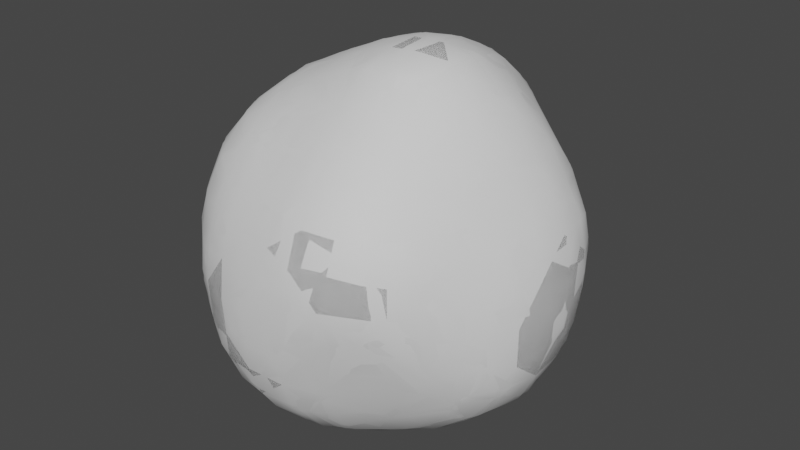 # Source: Cloud_spheroid.blend  (saved by Blender 3.2.14; exported with 4.5.12 LTS)
import bpy
from mathutils import Matrix  # noqa: F401  (used for matrix-valued properties, if any)

bpy.ops.wm.read_factory_settings(use_empty=True)
scene = bpy.context.scene
scene.name = 'Scene'

# ---- collections
col_lods = bpy.data.collections.new('LODS'); scene.collection.children.link(col_lods)

# ---- world
world_world = bpy.data.worlds.new('World'); scene.world = world_world
world_world.use_nodes = True; world_world.node_tree.nodes.clear()
_N = world_world.node_tree.nodes; _L = world_world.node_tree.links
n0 = _N.new('ShaderNodeOutputWorld'); n0.name = 'World Output'; n0.location = (300, 300)
n1 = _N.new('ShaderNodeBackground'); n1.name = 'Background'; n1.location = (10, 300)
n1.inputs[0].default_value = (0.05088, 0.05088, 0.05088, 1.0)
_L.new(n1.outputs[0], n0.inputs[0])
n0.is_active_output = True
world_world.color = (0.05088, 0.05088, 0.05088)
world_world.use_sun_shadow = False
world_world.sun_shadow_jitter_overblur = 0.0

# ---- meshes
me_mesh = bpy.data.meshes.new('Mesh')
me_mesh.from_pydata([(1.039, 0.6107, 2.439), (1.351, 0.5516, 2.263), (1.361, 0.2, 2.367), (1.095, 0.1816, 2.583), (0.9463, 0.3698, 2.612), (0.9544, 0.9542, 2.282), (1.084, 0.9705, 2.173), (1.37, 0.6731, 2.166), (1.408, 0.9503, 1.904), (0.9872, 1.365, 1.91), (1.109, 1.408, 1.727), (1.343, 1.17, 1.746), (0.9239, 1.097, 2.195), (1.471, 1.261, 1.466), (1.31, 1.399, 1.474), (1.064, 1.641, 1.449), (0.9665, 1.546, 1.727), (1.028, 1.777, 1.202), (1.106, 1.768, 0.92), (1.344, 1.562, 1.018), (1.409, 1.42, 1.286), (1.382, 1.582, 0.6667), (1.131, 1.761, 0.56), (1.409, 1.571, 0.2286), (1.099, 1.768, 0.2), (1.324, 1.588, -0.2292), (1.05, 1.779, -0.1267), (0.9939, 1.789, -0.3334), (1.026, 1.708, -0.6051), (1.33, 1.504, -0.6194), (0.9746, 1.564, -1.001), (1.251, 1.368, -1.032), (1.44, 1.343, -0.8116), (1.048, 1.332, -1.242), (0.5486, 1.499, -1.334), (0.7403, 1.369, -1.376), (0.5992, 1.741, -1.055), (0.9511, 1.179, -1.42), (0.6924, 1.791, -0.8973), (0.8586, 1.814, -0.6077), (0.5158, 1.827, -0.9752), (0.1993, 1.906, -0.9613), (0.6193, 1.922, -0.6038), (0.1714, 2.07, -0.58), (-0.2286, 1.951, -0.9333), (-0.2, 2.109, -0.615), (-0.1766, 2.179, -0.3456), (0.1831, 2.157, -0.2302), (0.01539, 2.199, -0.1877), (0.2229, 2.18, -0.005161), (-0.1766, 2.219, -0.1244), (-0.4713, 2.19, -0.2359), (-0.5695, 2.195, -0.03404), (-0.2286, 2.265, 0.24), (-0.5589, 2.229, 0.2201), (-0.2, 2.307, 0.6667), (-0.5645, 2.246, 0.5714), (-0.2, 2.323, 1.0), (-0.5235, 2.258, 1.029), (0.1605, 2.271, 0.5333), (0.1712, 2.29, 1.0), (0.1744, 2.262, 1.376), (-0.2, 2.277, 1.358), (0.4897, 2.189, 1.0), (0.3898, 2.178, 1.384), (0.1829, 2.178, 1.594), (0.6867, 2.064, 1.053), (0.6085, 2.044, 1.4), (0.1289, 2.233, 0.1818), (0.3083, 2.198, 0.2618), (0.4178, 2.199, 0.6), (0.5947, 2.068, 0.2442), (0.6453, 2.086, 0.6667), (-0.758, 2.172, 0.56), (-0.712, 2.177, 0.2134), (-0.6045, 2.052, -0.5978), (-0.6378, 2.155, -0.2299), (-0.1938, 1.733, -1.202), (0.266, 1.757, -1.16), (-0.15, 1.518, -1.394), (0.16, 1.568, -1.363), (-0.1876, 1.366, -1.475), (0.2, 1.344, -1.499), (0.5601, 1.355, -1.456), (-0.625, 1.426, -1.309), (-0.436, 1.374, -1.409), (-0.5823, 1.752, -1.103), (-0.932, 1.454, -1.141), (-0.7937, 1.785, -0.9738), (-0.9981, 1.624, -0.9997), (-1.011, 1.763, -0.8152), (-0.5734, 1.894, -0.961), (0.921, 1.846, -0.2067), (0.9384, 1.864, 0.1333), (0.5714, 2.026, -0.1844), (0.9567, 1.876, 0.5714), (1.553, 1.415, 0.9543), (0.7275, 1.768, 1.745), (0.8722, 1.82, 1.42), (0.6684, 1.37, 2.166), (1.463, 0.5213, 2.179), (0.7462, 0.5898, 2.597), (1.522, 1.006, 1.733), (1.729, 0.7266, 1.774), (1.719, 0.5516, 1.894), (1.765, 0.16, 1.964), (1.587, 0.24, 2.153), (1.762, -0.1867, 1.927), (1.55, -0.1714, 2.186), (1.323, -0.2525, 2.394), (1.377, -0.5218, 2.254), (1.514, -0.5216, 2.109), (1.347, -0.695, 2.183), (1.384, -0.9878, 1.963), (1.653, -0.6549, 1.874), (1.573, -0.9863, 1.765), (1.132, -1.009, 2.157), (0.9974, -1.338, 1.959), (0.9305, -1.098, 2.196), (1.36, -1.238, 1.818), (1.204, -1.44, 1.778), (1.01, -0.9295, 2.277), (1.406, -1.408, 1.623), (0.9826, -1.743, 1.587), (0.9811, -1.559, 1.788), (1.411, -1.648, 1.417), (1.257, -1.763, 1.43), (1.027, -1.914, 1.363), (1.029, -2.041, 1.019), (1.389, -1.778, 1.232), (1.367, -1.914, 0.9829), (0.9333, -2.103, 0.6), (1.343, -1.927, 0.6), (1.029, -1.981, 0.1997), (1.35, -1.844, 0.2496), (1.006, -1.861, -0.1275), (1.379, -1.758, 0.1095), (1.131, -1.78, -0.1593), (0.9871, -1.775, -0.3355), (1.4, -1.591, -0.2211), (1.322, -1.491, -0.5291), (1.011, -1.628, -0.6213), (0.7658, -1.79, -0.5794), (1.457, -1.78, 0.2796), (1.571, -1.751, 0.56), (1.735, -1.526, 0.2697), (1.756, -1.54, 0.6395), (0.6, -2.118, 0.9333), (0.6, -1.954, 1.355), (1.623, -1.395, 1.354), (0.56, -1.774, 1.614), (0.6667, -1.605, 1.795), (0.56, -1.417, 1.978), (0.6, -1.213, 2.156), (0.2, -1.375, 1.962), (0.2054, -1.143, 2.171), (1.844, 0.6013, 1.725), (1.773, 0.9441, 1.508), (1.875, 0.9875, 1.324), (2.048, 0.6, 1.412), (2.12, 0.2, 1.441), (1.92, 0.2, 1.741), (2.046, -0.19, 1.479), (1.886, -0.1801, 1.762), (1.815, -0.6201, 1.66), (1.794, -0.4204, 1.801), (1.996, -0.621, 1.335), (1.755, -1.002, 1.484), (1.855, -0.9541, 1.353), (1.994, -0.9715, 1.019), (2.136, -0.642, 1.043), (1.802, -1.322, 1.079), (1.803, -1.096, 1.323), (1.823, -1.379, 0.9117), (2.069, -1.072, 0.5711), (1.876, -1.377, 0.5595), (1.906, -1.326, 0.258), (2.095, -1.075, 0.178), (1.792, -1.388, -0.0103), (2.063, -1.054, -0.1872), (1.831, -1.287, -0.2275), (1.775, -1.187, -0.5343), (2.021, -0.9522, -0.5695), (1.792, -0.9884, -0.8419), (1.481, -1.397, -0.522), (1.68, -1.39, -0.262), (1.714, -1.48, 1.066), (1.854, 1.262, 0.16), (2.104, 1.048, 0.2667), (2.118, 1.036, 0.6), (1.856, 1.257, 0.5714), (1.811, 1.242, -0.2), (2.05, 1.034, -0.1333), (1.738, 1.194, -0.569), (1.971, 0.962, -0.5312), (2.189, 0.6662, -0.5202), (2.199, 0.8223, -0.2), (1.812, 0.9707, -0.8169), (1.764, 0.8444, -1.029), (1.956, 0.5606, -0.9846), (2.146, 0.6002, -0.6662), (1.725, 0.6038, -1.214), (1.833, 0.24, -1.239), (2.061, 0.1333, -1.035), (1.844, -0.1714, -1.248), (2.087, -0.2, -1.03), (1.73, -0.6268, -1.206), (1.992, -0.5629, -1.005), (2.164, -0.6113, -0.7576), (2.188, -0.2, -0.9025), (2.293, -0.5699, -0.5717), (2.361, -0.2, -0.5737), (2.36, -0.5727, -0.2667), (2.477, -0.2, -0.1333), (2.37, -0.5824, 0.2), (2.498, -0.16, 0.24), (2.318, -0.582, 0.5931), (2.405, -0.246, 0.6466), (2.213, -0.616, 0.8725), (2.21, -0.468, 1.013), (2.308, -0.192, 0.9769), (2.197, -0.1947, 1.202), (2.194, 0.2, 1.302), (2.346, 0.2, 0.9729), (2.204, 0.5855, 1.171), (2.299, 0.5783, 0.9776), (2.472, 0.2, 0.5333), (2.508, 0.16, 0.16), (2.36, 0.611, 0.6286), (2.402, 0.5578, 0.1714), (2.458, 0.2, -0.2), (2.333, 0.5544, -0.2667), (2.223, 0.8976, 0.2), (2.202, 0.9329, 0.6), (2.201, -0.9219, 0.2), (2.203, -0.8239, 0.5954), (2.208, -0.8655, -0.2), (2.332, 0.2667, -0.5564), (2.201, 0.2, -0.8318), (2.24, 0.5503, -0.5503), (2.207, -0.7507, -0.5374), (1.658, -0.24, -1.388), (1.526, -0.5349, -1.404), (1.399, -0.994, -1.195), (1.652, -0.9661, -1.027), (1.811, -0.8405, -1.007), (1.423, -0.7543, -1.368), (1.32, -0.6457, -1.479), (1.159, -0.9865, -1.367), (1.01, -1.337, -1.112), (1.125, -1.377, -0.9587), (1.393, -1.19, -0.9787), (0.9098, -1.142, -1.396), (1.379, -1.364, -0.7013), (0.9709, -1.494, -0.9195), (0.6093, -1.453, -1.283), (0.6578, -1.625, -1.019), (0.6439, -1.297, -1.429), (0.5982, -0.9979, -1.632), (1.012, -0.9289, -1.494), (0.9915, -0.5714, -1.659), (0.6622, -0.5678, -1.784), (0.5213, -0.6751, -1.793), (0.2, -1.035, -1.722), (0.2, -0.8561, -1.786), (0.2, -0.5534, -1.847), (0.5516, -0.5517, -1.819), (0.5589, -0.2, -1.854), (0.1675, -0.16, -1.871), (0.8572, -0.2, -1.788), (0.7976, 0.1519, -1.809), (0.5827, 0.1899, -1.848), (0.5885, 0.4232, -1.806), (0.5714, 0.6201, -1.758), (0.9522, 0.2228, -1.75), (1.039, 0.6377, -1.625), (0.16, 0.5962, -1.771), (0.2062, 0.4744, -1.802), (-0.1726, -0.5358, -1.82), (-0.1314, -0.2178, -1.826), (0.2729, 0.1901, -1.855), (-0.06251, 0.1458, -1.814), (-0.2376, -0.0265, -1.784), (-0.1946, 0.2392, -1.756), (-0.5825, -0.1896, -1.636), (-0.2731, -0.2613, -1.788), (-0.5873, 0.2667, -1.587), (-0.2, 0.6, -1.691), (-0.5719, 0.6667, -1.543), (-0.8549, 0.6, -1.414), (-0.9149, 0.1831, -1.426), (-0.3415, -0.5798, -1.761), (-0.1729, -0.7693, -1.786), (-0.582, -0.9778, -1.58), (-0.1333, -1.037, -1.707), (-0.6093, -0.6, -1.642), (-0.5549, -1.354, -1.453), (-0.2286, -1.37, -1.522), (-0.5239, -1.475, -1.383), (-0.24, -1.594, -1.359), (-0.6799, -1.369, -1.369), (0.1959, -1.313, -1.56), (-0.9193, -0.557, -1.466), (-0.9974, -0.8321, -1.383), (-0.887, -1.06, -1.389), (-1.041, -1.025, -1.295), (-0.9901, -1.367, -1.141), (-0.9589, -0.1837, -1.435), (-1.058, -0.2637, -1.383), (-1.123, -0.5831, -1.332), (-1.388, -0.64, -1.139), (-1.36, -0.1909, -1.196), (-1.698, -0.2, -0.9913), (-1.582, -0.56, -1.019), (-1.764, -0.5976, -0.8523), (-1.866, -0.2, -0.8526), (-1.652, 0.2, -1.006), (-1.823, 0.2, -0.8737), (-1.577, 0.6, -0.9738), (-1.78, 0.5911, -0.793), (-1.372, 0.2667, -1.167), (-1.35, 0.6667, -1.128), (-1.341, 1.003, -1.047), (-1.451, 0.9691, -0.9573), (-1.675, 0.9924, -0.6737), (-1.812, 0.8467, -0.61), (-1.778, 1.032, -0.4549), (-1.536, 1.332, -0.5634), (-1.597, 1.387, -0.1926), (-1.809, 1.137, -0.1481), (-1.943, 0.9125, -0.2059), (-2.121, 0.5889, -0.2444), (-1.951, 0.5933, -0.5661), (-1.375, 1.384, -0.7661), (-1.376, 1.115, -0.9707), (-1.405, 1.524, -0.5352), (-1.184, 1.363, -1.003), (-0.9922, 1.017, -1.263), (-2.066, 0.1333, -0.636), (-1.782, -0.9055, -0.6618), (-1.666, -1.068, -0.6728), (-1.513, -0.9151, -0.9448), (-1.357, -1.392, -0.7428), (-1.38, -1.12, -0.9558), (-1.538, -1.355, -0.5195), (-1.832, -0.9863, -0.5013), (-1.797, -1.213, -0.1976), (-1.631, -1.427, -0.1333), (-1.797, -1.31, 0.2), (-1.665, -1.451, 0.24), (-1.816, -1.262, 0.6), (-1.688, -1.41, 0.56), (-1.816, -1.16, 0.9472), (-1.602, -1.379, 0.9557), (-1.77, -1.032, 1.244), (-1.64, -1.062, 1.412), (-1.43, -1.27, 1.431), (-1.401, -1.389, 1.271), (-1.434, -1.033, 1.644), (-1.756, -0.6132, 1.602), (-1.599, -0.5257, 1.813), (-1.452, -0.8344, 1.789), (-1.766, -0.858, 1.44), (-1.255, -1.009, 1.805), (-1.323, -0.6401, 1.964), (-1.034, -0.6317, 2.115), (-0.9843, -0.9136, 1.987), (-0.951, -1.173, 1.823), (-0.5808, -1.049, 2.029), (-0.6531, -1.303, 1.801), (-0.9892, -1.36, 1.622), (-0.5731, -1.458, 1.665), (-0.3512, -1.367, 1.815), (-1.339, -1.581, 0.9827), (-1.278, -1.37, 1.446), (-0.9931, -1.569, 1.359), (-1.026, -1.711, 1.068), (-1.402, -1.626, -0.2), (-1.447, -1.646, 0.16), (-1.27, -1.783, 0.2), (-1.203, -1.787, -0.2), (-1.407, -1.639, 0.5949), (-1.166, -1.813, 0.5519), (-0.992, -1.935, 0.2286), (-0.9748, -1.897, 0.5899), (-2.01, -0.9335, -0.166), (-1.996, -1.052, 0.2), (-1.291, -0.9599, -1.115), (-1.328, -1.56, -0.5488), (-1.087, -1.787, -0.5283), (-0.9848, -1.762, -0.7228), (-1.026, -1.565, -0.953), (-1.175, -1.376, -0.9808), (-0.9564, -1.87, -0.5603), (-0.9336, -1.949, -0.2286), (-0.5333, -2.096, -0.2), (-0.6286, -1.994, -0.6059), (-0.6, -2.072, 0.2), (-0.6106, -1.863, -0.9348), (-0.7729, -1.742, -0.9893), (-0.559, -1.725, -1.128), (-1.99, -0.5694, -0.6066), (-1.039, -0.03845, -1.378), (0.4756, -1.411, -1.407), (1.652, 0.1714, -1.395), (1.622, 1.054, -0.9913), (1.687, 1.391, 0.2), (1.614, 1.396, -0.2), (1.642, 1.41, 0.6), (1.15, -0.143, 2.561), (0.952, -0.1192, 2.668), (0.963, 0.1725, 2.659), (1.043, -0.6177, 2.445), (0.5359, 0.5298, 2.659), (0.5359, 0.7082, 2.595), (0.1782, 0.5495, 2.644), (0.1782, 0.7882, 2.579), (0.2, 1.024, 2.501), (0.6081, 0.9961, 2.426), (-0.1905, 0.6394, 2.561), (-0.1714, 0.9851, 2.476), (-0.05261, 0.5993, 2.604), (-0.5714, 0.586, 2.441), (-0.6331, 1.024, 2.34), (-0.9344, 0.6384, 2.288), (-1.038, 0.9063, 2.185), (-0.9299, 1.078, 2.201), (-1.049, 1.048, 2.141), (-1.365, 0.6274, 2.036), (-1.308, 1.013, 1.96), (-1.131, 0.5584, 2.201), (-1.463, 0.2, 2.02), (-1.219, 0.2, 2.174), (-0.9543, 0.2, 2.298), (-1.377, -0.2181, 2.052), (-1.126, -0.1453, 2.202), (-1.64, 0.5333, 1.827), (-1.552, 0.9212, 1.756), (-0.7483, 1.336, 2.208), (-0.5673, 1.37, 2.275), (-0.5782, 1.542, 2.194), (0.2027, 0.2, 2.707), (0.6349, 0.1862, 2.725), (0.2604, -0.2282, 2.709), (0.64, -0.223, 2.732), (0.584, -0.5244, 2.646), (0.2732, -0.6048, 2.59), (0.1246, -0.5171, 2.598), (0.1516, -0.6493, 2.542), (-0.1951, -0.6079, 2.422), (-0.2459, -0.2381, 2.551), (-0.09789, -0.1928, 2.609), (0.5409, -0.7118, 2.55), (0.7777, -0.6293, 2.572), (0.9654, -0.4006, 2.598), (-0.1335, 0.1916, 2.624), (-0.2668, -0.05225, 2.573), (-0.2671, 0.1874, 2.584), (-0.5919, -0.219, 2.404), (-0.5362, 0.1916, 2.476), (-0.9603, -0.2253, 2.26), (-0.5838, -0.5738, 2.305), (-0.8495, -0.5746, 2.205), (-1.067, -0.4266, 2.17), (-0.5892, -0.7931, 2.196), (-0.2735, -0.9261, 2.209), (-0.2242, 0.416, 2.582), (0.5543, 1.74, 1.934), (0.5218, 1.947, 1.723), (-0.999, 1.369, 2.029), (-1.206, 1.449, 1.792), (-0.9767, 1.676, 1.839), (-1.684, -0.1333, 1.837), (-1.704, 0.2, 1.83), (-1.82, -0.2, 1.68), (-1.801, 0.2, 1.724), (-2.029, -0.2286, 1.362), (-1.991, 0.2, 1.45), (-1.975, 0.5765, 1.329), (-1.798, 0.5933, 1.615), (-2.156, 0.1793, 1.14), (-2.186, 0.3756, 0.9807), (-2.068, 0.6551, 1.039), (-2.167, 0.6131, 0.735), (-2.23, 0.1351, 0.9734), (-2.289, 0.2345, 0.6312), (-2.228, 0.5541, 0.5623), (-2.328, 0.1714, 0.1864), (-2.239, 0.5402, 0.2842), (-2.182, 0.5961, 0.005121), (-2.277, 0.2289, -0.1644), (-2.206, 0.4443, -0.2055), (-2.157, 0.708, 0.261), (-2.291, -0.2, -0.1616), (-2.344, -0.2, 0.2), (-2.183, -0.2, -0.478), (-2.188, 0.2206, -0.4065), (-2.152, -0.601, -0.2878), (-2.227, -0.5517, -0.1527), (-2.185, -0.662, -0.1221), (-2.09, -0.2, -0.6317), (-2.264, -0.5411, 0.2), (-2.308, -0.2286, 0.5548), (-2.245, -0.5616, 0.5709), (-2.162, -0.7841, 0.2), (-2.195, -0.7012, 0.5367), (-2.181, -0.5897, 0.7834), (-2.108, -0.5452, 1.053), (-1.958, -0.9149, 1.003), (-2.033, -0.9662, 0.6119), (-2.195, -0.3714, 0.9788), (-2.181, 0.6613, 0.5299), (-2.237, -0.1786, 0.9192), (-2.186, -0.1786, 1.071), (-1.927, -0.6563, 1.339), (0.2056, -0.8989, 2.365), (-0.1008, -1.008, 2.197), (-0.2466, -1.077, 2.102), (-0.1388, -1.313, 1.93), (-0.1331, -1.472, 1.779), (0.2286, -1.578, 1.763), (-0.2016, -1.691, 1.5), (0.2088, -1.798, 1.506), (-0.02745, -1.832, 1.367), (0.2131, -1.894, 1.364), (-0.2246, -1.826, 1.297), (0.1566, -2.024, 1.048), (-0.2667, -1.969, 0.9796), (2.058, 0.9722, 0.9888), (2.219, 0.7901, 0.9421), (1.769, 1.232, 1.024), (1.724, 1.118, 1.359), (1.511, 1.396, -0.5394), (-0.7516, 2.164, 0.9714), (-0.5521, 2.224, 1.354), (-0.6597, 2.181, 1.323), (-0.6012, 2.15, 1.486), (-0.2, 2.182, 1.67), (-0.2, 2.052, 1.87), (-0.5929, 2.014, 1.773), (-0.5947, 1.788, 2.016), (-0.2, 1.838, 2.107), (-0.2, 1.713, 2.192), (0.2, 2.049, 1.807), (0.1333, 1.84, 2.061), (-0.8574, 1.819, 1.818), (-0.16, -1.768, -1.189), (0.2093, -1.74, -1.153), (0.1293, -1.562, -1.381), (1.563, -1.74, 0.9327), (0.6372, -0.9534, 2.36), (0.6132, -1.881, -0.5435), (0.6286, -1.996, -0.2051), (-1.054, 0.5333, -1.316), (-0.7564, 0.9514, -1.412), (-0.16, -2.143, -0.16), (-0.2, -2.082, -0.5333), (0.2, -2.112, -0.2), (0.2286, -1.996, -0.6117), (-0.2, -1.921, -0.9475), (0.2178, -1.871, -0.9477), (0.5944, -1.784, -0.7822), (0.4091, -1.755, -1.025), (1.366, 0.5755, -1.5), (1.532, 0.5404, -1.403), (1.397, 0.7687, -1.402), (1.343, 0.2286, -1.577), (1.391, -0.2286, -1.549), (1.067, -0.16, -1.717), (0.9265, 1.899, 0.944), (0.9788, 0.9747, -1.525), (0.63, 1.037, -1.595), (-0.2215, 1.029, -1.58), (-0.5676, 1.031, -1.479), (0.2, 0.9333, -1.674), (1.424, 1.021, -1.218), (1.418, 1.244, -1.01), (1.182, 1.0, -1.41), (-0.9535, 2.009, -0.1911), (-0.9942, 2.02, 0.2667), (-1.228, 1.831, 0.16), (-1.252, 1.792, -0.16), (-0.9707, 1.93, -0.5796), (-1.187, 1.765, -0.5421), (-1.383, 1.641, -0.24), (-0.6223, -1.792, 1.18), (-0.6, -1.649, 1.424), (-0.2, -2.143, 0.2), (-0.6445, -1.985, 0.6449), (-0.2, -2.093, 0.6), (0.2, -2.144, 0.6), (0.2, -2.159, 0.2), (0.56, -2.158, 0.56), (0.6, -2.117, 0.2), (-1.378, 1.631, 1.04), (-1.403, 1.52, 1.339), (-1.539, 1.332, 1.368), (-1.588, 1.383, 0.9933), (-1.375, 1.421, 1.571), (-1.411, 1.639, 0.6667), (-1.617, 1.412, 0.5333), (-1.417, 1.639, 0.2), (-1.624, 1.41, 0.2), (-1.771, 1.237, 0.2), (-1.797, 1.195, 0.6), (-1.989, 0.9435, 0.607), (-1.965, 0.9868, 0.1864), (-1.805, 1.124, 0.9493), (-1.244, 1.816, 0.5333), (-1.221, 1.812, 0.9333), (-0.9951, 2.022, 0.6667), (-1.01, 1.986, 1.04), (-0.9233, 1.99, 1.36), (-1.178, 1.764, 1.348), (-0.6476, 1.237, -1.393), (-1.036, -1.794, 0.8451), (-0.8363, -1.829, 0.9713), (-0.5891, -1.899, 0.9743), (0.5204, 1.469, 2.183), (0.2, 1.635, 2.192), (0.5504, 1.35, 2.252), (-0.2286, 1.399, 2.332), (0.2286, 1.334, 2.352), (-0.9948, 1.793, 1.659), (-1.392, 1.189, 1.778), (-1.661, 1.075, 1.473), (-1.937, 0.9327, 0.9591), (-1.076, 0.1763, -1.338), (-1.781, 0.8799, 1.453), (-1.8, 1.003, 1.246)], [], [(2, 0, 3), (4, 3, 0), (6, 0, 7), (1, 7, 0), (6, 7, 8), (11, 9, 8), (6, 9, 12), (14, 11, 13), (10, 15, 16), (19, 17, 20), (15, 20, 17), (18, 21, 22), (22, 23, 24), (24, 25, 26), (25, 28, 27), (26, 25, 27), (32, 30, 29), (28, 29, 30), (30, 31, 33), (30, 35, 34), (36, 30, 34), (37, 35, 33), (30, 38, 28), (39, 28, 38), (36, 40, 38), (42, 40, 41), (43, 42, 41), (43, 44, 45), (43, 46, 47), (48, 47, 46), (47, 48, 49), (50, 48, 46), (51, 50, 46), (50, 52, 53), (54, 53, 52), (56, 53, 54), (58, 55, 56), (60, 55, 57), (62, 60, 57), (64, 60, 61), (64, 61, 65), (63, 67, 66), (59, 53, 55), (59, 69, 68), (68, 69, 49), (70, 71, 69), (74, 56, 54), (74, 54, 52), (46, 75, 51), (76, 51, 75), (41, 77, 44), (80, 77, 78), (79, 82, 81), (34, 82, 80), (77, 85, 84), (86, 77, 84), (86, 87, 88), (89, 88, 87), (88, 89, 90), (88, 91, 86), (93, 26, 92), (93, 94, 71), (95, 24, 93), (96, 19, 20), (98, 16, 15), (10, 16, 9), (99, 12, 9), (100, 7, 1), (101, 4, 0), (103, 8, 104), (7, 104, 8), (104, 106, 105), (105, 108, 107), (108, 2, 109), (108, 110, 111), (112, 111, 110), (114, 112, 113), (115, 114, 113), (112, 116, 113), (116, 117, 113), (119, 117, 120), (118, 116, 121), (119, 120, 122), (120, 123, 122), (126, 122, 123), (127, 126, 123), (129, 127, 128), (130, 129, 128), (132, 128, 131), (132, 133, 134), (136, 133, 135), (137, 136, 135), (137, 135, 138), (139, 138, 140), (141, 140, 138), (142, 141, 138), (143, 134, 136), (143, 132, 134), (144, 145, 146), (128, 148, 147), (125, 149, 122), (123, 151, 150), (124, 120, 117), (117, 153, 152), (153, 154, 152), (156, 103, 104), (159, 157, 156), (103, 156, 157), (159, 161, 160), (161, 162, 160), (162, 165, 164), (166, 162, 164), (165, 163, 107), (166, 167, 168), (166, 169, 170), (169, 172, 171), (169, 173, 174), (175, 174, 173), (174, 176, 177), (177, 178, 179), (180, 179, 178), (179, 181, 182), (182, 181, 183), (185, 181, 180), (176, 145, 178), (185, 180, 178), (146, 175, 173), (171, 186, 173), (149, 171, 172), (172, 168, 167), (165, 114, 164), (190, 188, 187), (187, 192, 191), (191, 194, 193), (194, 196, 195), (199, 197, 200), (194, 200, 197), (198, 199, 201), (199, 202, 201), (203, 204, 202), (204, 207, 206), (207, 209, 208), (211, 208, 209), (211, 212, 210), (213, 214, 212), (217, 214, 215), (217, 219, 218), (216, 217, 218), (219, 220, 221), (223, 221, 220), (223, 224, 222), (219, 170, 218), (226, 215, 227), (229, 226, 227), (229, 230, 231), (228, 232, 233), (214, 235, 234), (214, 236, 212), (238, 211, 209), (200, 237, 238), (210, 240, 208), (241, 206, 242), (206, 244, 243), (246, 206, 243), (244, 245, 183), (242, 246, 247), (248, 246, 243), (251, 249, 243), (248, 249, 252), (250, 251, 253), (250, 254, 249), (249, 256, 255), (252, 255, 257), (252, 258, 259), (260, 258, 261), (262, 261, 258), (264, 258, 263), (262, 265, 266), (267, 265, 268), (267, 261, 266), (270, 267, 271), (272, 270, 271), (274, 272, 273), (275, 274, 273), (273, 277, 276), (279, 265, 278), (281, 268, 279), (282, 281, 279), (281, 282, 283), (282, 284, 283), (286, 283, 284), (287, 286, 288), (289, 286, 290), (281, 277, 280), (285, 278, 291), (292, 291, 278), (292, 293, 291), (295, 291, 293), (293, 297, 296), (297, 298, 296), (298, 300, 296), (294, 301, 297), (293, 303, 302), (295, 293, 302), (303, 304, 305), (304, 306, 305), (284, 302, 307), (308, 302, 309), (311, 309, 310), (313, 311, 310), (312, 314, 315), (317, 312, 315), (319, 316, 317), (318, 320, 316), (323, 321, 318), (324, 318, 319), (325, 324, 319), (324, 325, 326), (327, 326, 328), (329, 328, 326), (332, 330, 326), (325, 332, 326), (324, 333, 323), (334, 323, 333), (327, 335, 333), (336, 334, 333), (336, 337, 322), (334, 336, 322), (332, 317, 338), (341, 339, 314), (313, 341, 314), (340, 343, 342), (344, 340, 342), (344, 346, 345), (340, 344, 345), (347, 348, 346), (351, 348, 349), (353, 350, 351), (357, 355, 354), (353, 354, 352), (355, 356, 358), (361, 359, 358), (362, 358, 359), (363, 361, 358), (366, 364, 363), (361, 363, 364), (363, 367, 366), (367, 368, 366), (369, 370, 371), (372, 369, 371), (353, 373, 357), (375, 357, 376), (373, 376, 357), (374, 375, 370), (378, 347, 377), (379, 377, 380), (379, 381, 378), (382, 383, 384), (386, 346, 348), (343, 341, 387), (388, 344, 342), (390, 388, 342), (391, 342, 392), (391, 392, 306), (393, 389, 390), (394, 389, 393), (396, 394, 393), (397, 394, 395), (396, 390, 398), (399, 398, 390), (398, 399, 400), (343, 392, 342), (339, 401, 314), (308, 402, 307), (303, 309, 302), (265, 292, 278), (403, 257, 255), (404, 204, 241), (195, 239, 200), (198, 405, 197), (406, 191, 407), (188, 233, 232), (406, 190, 187), (2, 409, 109), (3, 410, 409), (161, 107, 163), (112, 412, 121), (116, 112, 121), (101, 414, 413), (414, 415, 413), (416, 418, 417), (416, 420, 419), (421, 416, 419), (420, 422, 419), (423, 425, 424), (422, 423, 424), (425, 426, 427), (425, 429, 428), (430, 425, 428), (432, 428, 431), (430, 433, 424), (432, 434, 435), (437, 428, 429), (438, 423, 439), (440, 438, 439), (413, 441, 442), (442, 443, 444), (445, 443, 446), (447, 446, 443), (446, 447, 448), (451, 449, 447), (448, 447, 449), (446, 452, 445), (452, 453, 445), (454, 444, 445), (453, 454, 445), (454, 453, 412), (451, 447, 443), (451, 441, 455), (456, 451, 455), (457, 456, 455), (456, 459, 458), (450, 456, 458), (458, 433, 460), (462, 458, 460), (463, 462, 460), (462, 463, 365), (462, 464, 461), (464, 449, 461), (435, 463, 460), (466, 457, 455), (415, 466, 455), (441, 415, 455), (416, 421, 415), (97, 468, 467), (410, 442, 444), (151, 117, 152), (466, 421, 419), (471, 470, 469), (431, 472, 434), (472, 475, 474), (477, 474, 475), (479, 477, 475), (478, 481, 480), (477, 478, 480), (481, 482, 483), (485, 481, 483), (486, 485, 483), (485, 488, 487), (487, 489, 490), (491, 490, 489), (488, 492, 489), (487, 493, 494), (493, 496, 495), (493, 497, 498), (499, 498, 497), (495, 401, 497), (338, 495, 496), (501, 493, 498), (502, 501, 503), (505, 501, 504), (503, 505, 506), (508, 506, 509), (505, 509, 506), (507, 510, 506), (509, 504, 386), (331, 491, 489), (488, 511, 492), (511, 486, 483), (512, 485, 502), (484, 513, 480), (512, 510, 513), (476, 359, 474), (434, 360, 364), (515, 449, 516), (465, 516, 449), (516, 465, 517), (516, 155, 515), (372, 517, 368), (369, 372, 368), (372, 519, 518), (519, 154, 518), (520, 521, 522), (523, 522, 521), (523, 524, 522), (526, 523, 525), (527, 526, 525), (148, 522, 524), (528, 159, 224), (529, 528, 224), (158, 530, 531), (528, 233, 189), (192, 232, 196), (159, 222, 224), (228, 223, 226), (231, 237, 239), (166, 219, 221), (162, 166, 221), (235, 216, 218), (212, 240, 210), (157, 13, 102), (11, 102, 13), (96, 21, 19), (29, 532, 32), (100, 2, 106), (119, 115, 113), (181, 253, 183), (251, 183, 253), (184, 140, 253), (533, 56, 73), (535, 58, 533), (534, 535, 536), (62, 536, 537), (539, 537, 536), (538, 540, 541), (542, 540, 440), (544, 538, 541), (539, 545, 540), (543, 537, 538), (516, 518, 155), (154, 155, 518), (299, 400, 298), (548, 546, 299), (125, 126, 129), (549, 132, 144), (137, 139, 136), (0, 418, 101), (414, 101, 418), (453, 550, 412), (121, 412, 550), (148, 123, 150), (138, 552, 551), (142, 138, 551), (425, 430, 424), (337, 321, 322), (337, 289, 553), (556, 395, 396), (557, 556, 558), (558, 559, 560), (561, 558, 560), (562, 561, 560), (562, 560, 547), (25, 532, 29), (225, 529, 224), (231, 195, 196), (565, 564, 563), (564, 566, 563), (236, 182, 240), (567, 242, 247), (567, 260, 568), (569, 72, 66), (27, 42, 92), (94, 92, 42), (571, 275, 273), (261, 262, 266), (85, 79, 81), (572, 288, 573), (574, 287, 572), (529, 228, 233), (229, 196, 232), (199, 238, 203), (223, 217, 226), (227, 213, 230), (203, 209, 205), (174, 234, 235), (234, 179, 236), (208, 182, 183), (207, 183, 245), (530, 20, 531), (13, 531, 20), (23, 407, 25), (201, 565, 575), (198, 575, 405), (576, 405, 575), (565, 577, 575), (404, 567, 566), (149, 129, 186), (549, 186, 129), (145, 136, 178), (139, 178, 136), (52, 578, 74), (579, 74, 578), (580, 578, 581), (583, 578, 582), (583, 582, 90), (584, 583, 335), (82, 572, 81), (285, 282, 279), (523, 521, 525), (525, 586, 585), (587, 395, 555), (589, 397, 587), (590, 587, 591), (548, 297, 301), (408, 530, 190), (407, 193, 532), (565, 275, 577), (570, 577, 275), (37, 577, 570), (222, 162, 221), (230, 211, 237), (566, 568, 274), (549, 146, 173), (186, 549, 173), (184, 139, 140), (248, 252, 259), (574, 273, 276), (280, 267, 268), (148, 526, 147), (147, 590, 592), (552, 558, 551), (593, 557, 552), (597, 595, 594), (595, 596, 598), (597, 599, 600), (600, 601, 602), (328, 601, 584), (600, 603, 604), (606, 604, 603), (597, 604, 607), (609, 599, 594), (609, 610, 608), (613, 611, 609), (613, 594, 595), (328, 335, 327), (554, 288, 289), (554, 614, 573), (615, 373, 381), (382, 615, 381), (616, 376, 615), (588, 616, 615), (384, 588, 615), (616, 617, 585), (380, 388, 389), (300, 293, 296), (619, 467, 544), (97, 67, 468), (95, 71, 72), (99, 418, 12), (5, 12, 418), (158, 531, 157), (193, 194, 197), (454, 409, 410), (542, 544, 541), (619, 621, 622), (65, 62, 537), (49, 50, 68), (53, 68, 50), (622, 420, 417), (451, 456, 450), (612, 613, 623), (608, 579, 580), (625, 624, 598), (596, 625, 598), (624, 470, 598), (330, 329, 326), (433, 435, 460), (514, 362, 359), (385, 497, 345), (401, 345, 497), (98, 15, 17), (18, 95, 569), (92, 26, 27), (102, 11, 8), (528, 190, 530), (405, 32, 197), (193, 32, 532), (111, 165, 107), (108, 111, 107), (169, 235, 218), (170, 169, 218), (207, 245, 206), (468, 64, 65), (543, 468, 65), (60, 70, 59), (94, 43, 47), (418, 622, 417), (82, 571, 574), (446, 515, 452), (550, 452, 515), (258, 403, 301), (263, 258, 301), (536, 612, 623), (539, 623, 545), (471, 545, 623), (533, 610, 611), (578, 75, 582), (469, 624, 429), (427, 469, 429), (605, 607, 604), (463, 434, 364), (365, 463, 364), (352, 509, 350), (341, 310, 387), (618, 622, 620), (17, 66, 98), (67, 98, 66), (42, 39, 38), (101, 442, 4), (411, 4, 442), (155, 550, 515), (141, 561, 254), (256, 254, 561), (426, 469, 427), (612, 533, 611), (75, 88, 90), (582, 75, 90), (422, 433, 459), (553, 290, 627), (290, 402, 627), (462, 366, 464), (368, 464, 366), (585, 375, 376), (616, 585, 376), (437, 628, 479), (436, 437, 479), (628, 625, 629), (490, 491, 496), (514, 508, 354), (362, 514, 354), (63, 72, 70), (94, 49, 71), (69, 71, 49), (41, 40, 78), (37, 571, 35), (83, 35, 571), (269, 260, 261), (62, 58, 534), (51, 76, 52), (44, 86, 91), (85, 572, 573), (614, 85, 573), (284, 291, 295), (601, 581, 584), (90, 336, 333), (583, 333, 335), (607, 626, 629), (606, 329, 330), (323, 334, 322), (507, 476, 513), (510, 507, 513), (501, 499, 504), (316, 311, 312), (102, 103, 157), (275, 566, 274), (164, 115, 167), (247, 248, 259), (260, 247, 259), (133, 552, 135), (562, 256, 561), (277, 283, 276), (287, 276, 283), (264, 294, 292), (526, 589, 590), (591, 555, 557), (547, 559, 546), (628, 478, 479), (330, 489, 606), (492, 606, 489), (402, 311, 627), (320, 627, 311), (355, 362, 354), (385, 504, 499), (303, 387, 309), (310, 309, 387), (382, 384, 615), (383, 380, 394), (391, 399, 390), (99, 618, 620), (18, 569, 17), (28, 39, 27), (3, 4, 411), (118, 550, 153), (130, 549, 129), (253, 141, 254), (250, 253, 254), (621, 440, 439), (75, 44, 91), (466, 422, 459), (457, 466, 459), (465, 368, 517), (527, 585, 617), (559, 400, 546), (624, 437, 429), (597, 629, 596), (625, 596, 629), (603, 328, 329), (481, 484, 480), (332, 496, 331), (491, 331, 496), (360, 361, 364), (346, 385, 345), (14, 13, 20), (408, 23, 21), (576, 31, 32), (161, 104, 105), (404, 201, 202), (115, 122, 167), (149, 167, 122), (175, 145, 176), (244, 251, 243), (467, 543, 544), (34, 78, 36), (40, 36, 78), (272, 280, 277), (520, 152, 154), (592, 591, 593), (403, 548, 301), (613, 598, 623), (470, 623, 598), (608, 601, 599), (336, 89, 87), (436, 431, 428), (553, 320, 321), (370, 363, 358), (374, 358, 356), (381, 349, 378), (306, 343, 387), (305, 306, 387), (9, 97, 467), (99, 467, 618), (34, 35, 83), (269, 274, 568), (131, 593, 133), (255, 562, 547), (403, 547, 548), (540, 471, 469), (440, 469, 438), (73, 579, 610), (614, 337, 84), (87, 84, 337), (290, 284, 307), (402, 290, 307), (586, 370, 375), (588, 383, 397), (399, 306, 400), (300, 400, 306), (478, 629, 482), (626, 482, 629), (605, 492, 511), (476, 480, 513), (502, 487, 494), (338, 315, 500), (508, 352, 354), (350, 386, 348), (339, 340, 345), (6, 12, 5), (577, 33, 575), (31, 575, 33), (109, 454, 412), (110, 109, 412), (150, 520, 522), (131, 147, 592), (142, 551, 561), (621, 423, 420), (85, 614, 84), (449, 458, 461), (521, 372, 371), (586, 521, 371), (527, 588, 589), (559, 396, 398), (436, 475, 473), (605, 483, 626), (482, 626, 483), (332, 325, 319), (360, 474, 359), (502, 506, 512), (510, 512, 506), (401, 315, 314), (374, 356, 357), (353, 381, 373), (377, 344, 388), (2, 1, 0), (6, 5, 0), (11, 10, 9), (6, 8, 9), (14, 10, 11), (10, 14, 15), (19, 18, 17), (15, 14, 20), (18, 19, 21), (22, 21, 23), (24, 23, 25), (25, 29, 28), (32, 31, 30), (30, 33, 35), (30, 36, 38), (42, 38, 40), (43, 41, 44), (43, 45, 46), (50, 51, 52), (56, 55, 53), (58, 57, 55), (60, 59, 55), (62, 61, 60), (64, 63, 60), (63, 64, 67), (59, 68, 53), (59, 70, 69), (70, 72, 71), (74, 73, 56), (46, 45, 75), (41, 78, 77), (80, 79, 77), (79, 80, 82), (34, 83, 82), (77, 79, 85), (86, 84, 87), (93, 24, 26), (93, 92, 94), (95, 22, 24), (98, 97, 16), (103, 102, 8), (7, 100, 104), (104, 100, 106), (105, 106, 108), (108, 106, 2), (108, 109, 110), (114, 111, 112), (116, 118, 117), (119, 113, 117), (120, 124, 123), (126, 125, 122), (129, 126, 127), (132, 130, 128), (132, 131, 133), (136, 134, 133), (139, 137, 138), (143, 144, 132), (144, 143, 145), (128, 127, 148), (123, 124, 151), (117, 118, 153), (153, 155, 154), (159, 158, 157), (159, 156, 161), (161, 163, 162), (162, 163, 165), (166, 164, 167), (166, 168, 169), (169, 168, 172), (169, 171, 173), (174, 175, 176), (177, 176, 178), (179, 180, 181), (185, 184, 181), (149, 186, 171), (190, 189, 188), (187, 188, 192), (191, 192, 194), (194, 192, 196), (199, 198, 197), (194, 195, 200), (199, 203, 202), (203, 205, 204), (204, 205, 207), (207, 205, 209), (211, 210, 208), (211, 213, 212), (213, 215, 214), (217, 216, 214), (217, 220, 219), (223, 222, 221), (223, 225, 224), (226, 217, 215), (229, 228, 226), (229, 227, 230), (228, 229, 232), (214, 216, 235), (214, 234, 236), (238, 237, 211), (200, 239, 237), (241, 204, 206), (206, 245, 244), (246, 242, 206), (251, 250, 249), (248, 243, 249), (249, 254, 256), (252, 249, 255), (252, 257, 258), (260, 259, 258), (264, 262, 258), (262, 264, 265), (267, 266, 265), (267, 269, 261), (270, 269, 267), (274, 270, 272), (273, 272, 277), (279, 268, 265), (281, 280, 268), (282, 285, 284), (287, 283, 286), (289, 288, 286), (285, 279, 278), (292, 294, 293), (293, 294, 297), (297, 299, 298), (294, 263, 301), (293, 304, 303), (304, 300, 306), (284, 295, 302), (308, 307, 302), (311, 308, 309), (313, 312, 311), (312, 313, 314), (317, 316, 312), (319, 318, 316), (318, 321, 320), (323, 322, 321), (324, 323, 318), (327, 324, 326), (332, 331, 330), (324, 327, 333), (336, 87, 337), (332, 319, 317), (341, 340, 339), (340, 341, 343), (344, 347, 346), (347, 349, 348), (351, 350, 348), (353, 352, 350), (357, 356, 355), (353, 357, 354), (361, 360, 359), (362, 355, 358), (366, 365, 364), (367, 369, 368), (369, 367, 370), (375, 374, 357), (378, 349, 347), (379, 378, 377), (379, 382, 381), (382, 379, 383), (386, 385, 346), (390, 389, 388), (391, 390, 342), (394, 380, 389), (396, 395, 394), (397, 383, 394), (396, 393, 390), (265, 264, 292), (404, 202, 204), (406, 187, 191), (188, 189, 233), (406, 408, 190), (2, 3, 409), (3, 411, 410), (161, 105, 107), (112, 110, 412), (414, 416, 415), (416, 414, 418), (416, 417, 420), (420, 423, 422), (423, 426, 425), (425, 427, 429), (432, 430, 428), (430, 432, 433), (432, 431, 434), (437, 436, 428), (438, 426, 423), (413, 415, 441), (442, 441, 443), (445, 444, 443), (451, 450, 449), (454, 410, 444), (451, 443, 441), (456, 457, 459), (458, 459, 433), (462, 461, 458), (464, 465, 449), (415, 421, 466), (410, 411, 442), (151, 124, 117), (431, 473, 472), (472, 473, 475), (477, 476, 474), (479, 478, 477), (478, 482, 481), (485, 484, 481), (485, 486, 488), (487, 488, 489), (487, 490, 493), (493, 490, 496), (493, 495, 497), (495, 500, 401), (338, 500, 495), (501, 494, 493), (502, 494, 501), (505, 503, 501), (508, 507, 506), (509, 505, 504), (488, 486, 511), (512, 484, 485), (484, 512, 513), (476, 514, 359), (434, 472, 360), (515, 448, 449), (372, 518, 517), (519, 520, 154), (520, 519, 521), (526, 524, 523), (148, 150, 522), (528, 158, 159), (158, 528, 530), (528, 529, 233), (192, 188, 232), (159, 160, 222), (228, 225, 223), (231, 230, 237), (166, 170, 219), (212, 236, 240), (157, 531, 13), (96, 408, 21), (100, 1, 2), (181, 184, 253), (251, 244, 183), (533, 58, 56), (535, 534, 58), (62, 534, 536), (539, 538, 537), (538, 539, 540), (542, 541, 540), (544, 543, 538), (543, 65, 537), (516, 517, 518), (299, 546, 400), (548, 547, 546), (549, 130, 132), (0, 5, 418), (453, 452, 550), (148, 127, 123), (138, 135, 552), (337, 553, 321), (337, 554, 289), (556, 555, 395), (557, 555, 556), (558, 556, 559), (561, 551, 558), (25, 407, 532), (231, 239, 195), (564, 404, 566), (236, 179, 182), (567, 241, 242), (567, 247, 260), (569, 95, 72), (27, 39, 42), (571, 570, 275), (572, 287, 288), (574, 276, 287), (529, 225, 228), (229, 231, 196), (199, 200, 238), (223, 220, 217), (227, 215, 213), (203, 238, 209), (174, 177, 234), (234, 177, 179), (208, 240, 182), (207, 208, 183), (530, 96, 20), (23, 406, 407), (201, 564, 565), (198, 201, 575), (404, 241, 567), (149, 125, 129), (145, 143, 136), (139, 185, 178), (52, 76, 578), (580, 579, 578), (583, 581, 578), (584, 581, 583), (82, 574, 572), (525, 521, 586), (587, 397, 395), (589, 588, 397), (590, 589, 587), (548, 299, 297), (408, 96, 530), (407, 191, 193), (565, 563, 275), (222, 160, 162), (230, 213, 211), (566, 567, 568), (549, 144, 146), (184, 185, 139), (574, 571, 273), (280, 271, 267), (148, 524, 526), (147, 526, 590), (552, 557, 558), (593, 591, 557), (597, 596, 595), (597, 594, 599), (600, 599, 601), (328, 602, 601), (600, 602, 603), (606, 605, 604), (597, 600, 604), (609, 608, 599), (609, 611, 610), (613, 612, 611), (613, 609, 594), (328, 584, 335), (554, 573, 288), (615, 376, 373), (588, 617, 616), (380, 377, 388), (300, 304, 293), (619, 618, 467), (97, 98, 67), (95, 93, 71), (99, 620, 418), (542, 619, 544), (619, 542, 621), (65, 61, 62), (49, 48, 50), (622, 621, 420), (608, 610, 579), (625, 437, 624), (433, 432, 435), (385, 499, 497), (401, 339, 345), (18, 22, 95), (528, 189, 190), (405, 576, 32), (193, 197, 32), (111, 114, 165), (169, 174, 235), (468, 67, 64), (60, 63, 70), (94, 42, 43), (418, 620, 622), (82, 83, 571), (446, 448, 515), (258, 257, 403), (536, 535, 612), (539, 536, 623), (533, 73, 610), (578, 76, 75), (469, 470, 624), (605, 626, 607), (463, 435, 434), (352, 508, 509), (341, 313, 310), (618, 619, 622), (17, 569, 66), (101, 413, 442), (155, 153, 550), (141, 142, 561), (426, 438, 469), (612, 535, 533), (75, 91, 88), (422, 424, 433), (553, 289, 290), (462, 365, 366), (585, 586, 375), (437, 625, 628), (514, 507, 508), (63, 66, 72), (94, 47, 49), (37, 570, 571), (269, 568, 260), (62, 57, 58), (44, 77, 86), (85, 81, 572), (284, 285, 291), (601, 580, 581), (90, 89, 336), (583, 90, 333), (606, 603, 329), (507, 514, 476), (501, 498, 499), (316, 320, 311), (275, 563, 566), (164, 114, 115), (247, 246, 248), (133, 593, 552), (277, 281, 283), (264, 263, 294), (526, 527, 589), (591, 587, 555), (547, 560, 559), (330, 331, 489), (402, 308, 311), (385, 386, 504), (303, 305, 387), (383, 379, 380), (118, 121, 550), (253, 140, 141), (621, 542, 440), (75, 45, 44), (466, 419, 422), (465, 464, 368), (527, 525, 585), (559, 398, 400), (597, 607, 629), (603, 602, 328), (332, 338, 496), (408, 406, 23), (161, 156, 104), (404, 564, 201), (115, 119, 122), (149, 172, 167), (175, 146, 145), (467, 468, 543), (34, 80, 78), (272, 271, 280), (520, 151, 152), (592, 590, 591), (613, 595, 598), (470, 471, 623), (608, 580, 601), (436, 473, 431), (553, 627, 320), (370, 367, 363), (374, 370, 358), (381, 351, 349), (306, 392, 343), (9, 16, 97), (99, 9, 467), (269, 270, 274), (131, 592, 593), (255, 256, 562), (403, 255, 547), (540, 545, 471), (440, 540, 469), (73, 74, 579), (614, 554, 337), (290, 286, 284), (586, 371, 370), (588, 384, 383), (399, 391, 306), (300, 298, 400), (478, 628, 629), (605, 606, 492), (476, 477, 480), (502, 485, 487), (338, 317, 315), (350, 509, 386), (577, 37, 33), (31, 576, 575), (109, 409, 454), (150, 151, 520), (131, 128, 147), (621, 439, 423), (449, 450, 458), (521, 519, 372), (527, 617, 588), (559, 556, 396), (436, 479, 475), (605, 511, 483), (360, 472, 474), (502, 503, 506), (401, 500, 315), (353, 351, 381), (377, 347, 344)])
me_mesh.polygons.foreach_set('use_smooth', [True] * 1256)
me_mesh.use_remesh_fix_poles = True
me_mesh.use_remesh_preserve_attributes = False
me_mesh.update()
me_mesh_001 = bpy.data.meshes.new('Mesh.001')
me_mesh_001.from_pydata([(1.039, 0.6107, 2.439), (1.391, 0.5533, 2.233), (1.361, 0.2, 2.367), (1.001, 0.1982, 2.642), (0.8981, 0.4573, 2.603), (0.969, 1.015, 2.23), (1.355, 1.053, 1.87), (0.7461, 1.744, 1.745), (1.416, 1.378, 1.366), (0.9465, 1.794, 1.357), (1.712, 1.28, 1.01), (1.235, 1.681, 0.8104), (0.982, 1.861, 0.5884), (1.02, 1.793, -0.2085), (0.7735, 1.852, -0.6499), (1.425, 1.443, -0.6056), (1.351, 1.326, -0.987), (1.048, 1.332, -1.242), (0.6032, 1.402, -1.409), (0.5605, 1.8, -1.001), (1.035, 1.055, -1.465), (0.7275, 1.759, -0.9281), (0.2878, 1.846, -1.048), (0.1714, 2.07, -0.58), (-0.2286, 1.951, -0.9333), (-0.2, 2.109, -0.615), (-0.1757, 2.205, -0.2404), (0.1428, 2.183, -0.1611), (-0.5747, 2.179, -0.2237), (-0.5644, 2.211, 0.07631), (-0.2286, 2.265, 0.24), (-0.191, 2.324, 0.9539), (-0.516, 2.267, 0.8984), (0.1602, 2.258, 0.3945), (0.1712, 2.29, 1.0), (0.2002, 2.24, 1.446), (-0.2, 2.277, 1.358), (0.4917, 2.13, 1.387), (0.5512, 2.162, 1.014), (0.4101, 2.19, 0.4568), (-0.7376, 2.178, 0.3468), (-0.6045, 2.052, -0.5978), (-0.1938, 1.733, -1.202), (-0.1748, 1.442, -1.442), (0.16, 1.568, -1.363), (0.2, 1.344, -1.499), (-0.5665, 1.368, -1.371), (-0.6384, 1.845, -1.003), (-1.02, 1.554, -1.037), (-1.011, 1.763, -0.8152), (0.5714, 2.026, -0.1844), (0.5539, 1.424, 2.202), (1.798, 0.6258, 1.772), (1.69, 0.1937, 2.055), (1.55, -0.1714, 2.186), (1.184, -0.1632, 2.535), (1.373, -0.5468, 2.247), (1.468, -1.036, 1.859), (1.012, -1.05, 2.206), (0.9974, -1.338, 1.959), (1.297, -1.383, 1.766), (1.406, -1.408, 1.623), (0.9662, -1.671, 1.681), (1.357, -1.716, 1.407), (1.027, -1.914, 1.363), (1.029, -2.041, 1.019), (1.367, -1.914, 0.9829), (0.9333, -2.103, 0.6), (1.343, -1.927, 0.6), (1.391, -1.82, 0.2553), (1.015, -1.796, -0.2628), (1.516, -1.433, -0.4136), (1.571, -1.751, 0.56), (1.804, -1.453, 0.2567), (1.809, -1.472, 0.6121), (0.6, -2.118, 0.9333), (0.6, -1.954, 1.355), (1.623, -1.395, 1.354), (0.6274, -1.693, 1.713), (0.5629, -1.354, 2.036), (0.183, -1.463, 1.877), (0.1921, -0.9939, 2.291), (1.84, 1.015, 1.348), (2.048, 0.6, 1.412), (2.089, 0.207, 1.497), (1.874, -0.2072, 1.776), (1.71, -0.5769, 1.854), (1.996, -0.621, 1.335), (1.804, -1.034, 1.383), (2.167, -0.6483, 0.9721), (1.755, -1.444, 1.031), (2.069, -1.072, 0.5711), (2.175, -0.9684, 0.1773), (1.813, -1.316, -0.1964), (2.163, -0.9328, -0.2046), (1.828, -1.046, -0.7195), (2.021, -0.9522, -0.5695), (1.77, 1.331, 0.1676), (2.18, 0.9699, 0.2629), (2.169, 0.9817, 0.5984), (1.807, 1.297, 0.5607), (1.71, 1.33, -0.1976), (2.145, 0.9364, -0.119), (1.859, 1.081, -0.5658), (2.221, 0.5886, -0.5533), (1.73, 0.9473, -0.9824), (1.836, 0.6259, -1.102), (1.737, 0.2075, -1.332), (2.14, 0.1489, -0.946), (1.635, -0.2207, -1.417), (2.144, -0.1985, -0.9688), (1.921, -0.633, -1.048), (2.26, -0.6359, -0.5959), (2.361, -0.2, -0.5737), (2.36, -0.5727, -0.2667), (2.477, -0.2, -0.1333), (2.37, -0.5824, 0.2), (2.498, -0.16, 0.24), (2.297, -0.641, 0.5896), (2.405, -0.246, 0.6466), (2.292, -0.2065, 1.01), (2.346, 0.2, 0.9729), (2.275, 0.605, 1.03), (2.472, 0.2, 0.5333), (2.508, 0.16, 0.16), (2.36, 0.611, 0.6286), (2.402, 0.5578, 0.1714), (2.458, 0.2, -0.2), (2.333, 0.5544, -0.2667), (2.332, 0.2667, -0.5564), (1.47, -0.6437, -1.403), (1.194, -0.9804, -1.357), (1.783, -0.8858, -0.9956), (1.228, -1.302, -0.9798), (0.5733, -1.369, -1.406), (0.4712, -1.724, -1.031), (0.7415, -1.001, -1.582), (0.9915, -0.5714, -1.659), (0.565, -0.6005, -1.807), (0.1834, -0.9657, -1.754), (0.2, -0.5534, -1.847), (0.6136, 0.0382, -1.857), (0.2213, 0.03354, -1.871), (0.9609, -0.1697, -1.76), (0.8522, 0.1743, -1.793), (0.5747, 0.5412, -1.782), (1.039, 0.6377, -1.625), (0.1933, 0.7225, -1.746), (-0.2205, -0.5537, -1.81), (-0.2213, -0.1837, -1.807), (-0.1321, 0.1147, -1.801), (-0.6, -0.5007, -1.652), (-0.5759, 0.5865, -1.554), (-0.2248, 0.8717, -1.626), (-0.1429, -0.9248, -1.755), (-0.582, -0.9778, -1.58), (-0.5582, -1.395, -1.431), (-0.2286, -1.37, -1.522), (-0.1767, -1.701, -1.273), (0.1756, -1.473, -1.457), (-1.021, -0.5712, -1.405), (-0.9653, -0.9912, -1.368), (-1.129, -1.445, -0.9794), (-1.669, -0.5779, -0.9503), (-1.139, -0.2317, -1.335), (-1.781, -0.2016, -0.9305), (-1.77, 0.1946, -0.9237), (-1.475, 0.6549, -1.044), (-1.78, 0.5911, -0.793), (-1.178, 0.4367, -1.263), (-1.383, 1.065, -0.9905), (-1.772, 0.8967, -0.6235), (-1.844, 1.012, -0.3265), (-1.461, 1.415, -0.6124), (-1.747, 1.217, -0.1378), (-2.184, 0.5227, -0.1815), (-1.951, 0.5933, -0.5661), (-0.9922, 1.017, -1.263), (-2.066, 0.1333, -0.636), (-1.781, -0.9705, -0.6156), (-1.45, -0.9743, -0.9785), (-1.426, -1.467, -0.548), (-1.7, -1.349, -0.1626), (-1.729, -1.391, 0.2231), (-1.742, -1.357, 0.5646), (-1.888, -1.048, 0.994), (-1.456, -1.502, 0.9917), (-1.714, -1.01, 1.373), (-1.374, -1.323, 1.428), (-1.382, -0.9336, 1.781), (-1.664, -0.5417, 1.751), (-1.827, -0.754, 1.443), (-1.323, -0.6401, 1.964), (-1.041, -0.5635, 2.142), (-0.9331, -0.8933, 2.021), (-0.9432, -1.262, 1.752), (-0.2857, -0.9804, 2.169), (-0.4488, -1.383, 1.78), (-0.9931, -1.569, 1.359), (-1.002, -1.77, 0.9718), (-1.264, -1.742, -0.2143), (-1.33, -1.744, 0.1736), (-1.407, -1.639, 0.5949), (-1.07, -1.864, 0.5711), (-0.992, -1.935, 0.2286), (-2.01, -0.9335, -0.166), (-2.104, -0.8954, 0.2023), (-1.011, -1.829, -0.5781), (-0.9336, -1.949, -0.2286), (-0.5333, -2.096, -0.2), (-0.6286, -1.994, -0.6059), (-0.6, -2.072, 0.2), (-0.6646, -1.812, -0.9915), (-0.559, -1.725, -1.128), (-1.99, -0.5694, -0.6066), (0.952, -0.1192, 2.668), (0.9612, -0.4881, 2.567), (0.5354, 0.6242, 2.632), (-0.003565, 0.6165, 2.612), (0.1852, 0.8662, 2.557), (0.6081, 0.9961, 2.426), (-0.1714, 0.9851, 2.476), (-0.6318, 0.7541, 2.399), (-1.064, 0.6169, 2.232), (-1.004, 1.03, 2.177), (-1.542, 0.5462, 1.92), (-1.308, 1.013, 1.96), (-1.341, 0.2049, 2.106), (-0.8159, 0.2409, 2.359), (-1.207, -0.2178, 2.159), (-1.724, 0.687, 1.68), (-0.6051, 1.442, 2.238), (0.2027, 0.2, 2.707), (0.6349, 0.1862, 2.725), (0.2604, -0.2282, 2.709), (0.64, -0.223, 2.732), (0.5672, -0.6151, 2.613), (0.1614, -0.5945, 2.58), (-0.1951, -0.6079, 2.422), (-0.1999, -0.1772, 2.583), (0.7777, -0.6293, 2.572), (-0.2282, 0.2321, 2.598), (-0.5919, -0.219, 2.404), (0.5353, 1.891, 1.801), (-0.999, 1.369, 2.029), (-1.299, 1.346, 1.774), (-0.9003, 1.791, 1.811), (-1.749, -0.1634, 1.775), (-1.748, 0.2053, 1.789), (-2.029, -0.2286, 1.362), (-1.991, 0.2, 1.45), (-1.975, 0.5765, 1.329), (-2.215, 0.1539, 1.021), (-2.145, 0.5217, 0.9921), (-2.214, 0.5937, 0.5659), (-2.289, 0.2345, 0.6312), (-2.328, 0.1714, 0.1864), (-2.239, 0.5402, 0.2842), (-2.247, 0.2753, -0.2602), (-2.116, 0.7811, 0.2663), (-2.291, -0.2, -0.1616), (-2.344, -0.2, 0.2), (-2.139, -0.2003, -0.5683), (-2.211, -0.5914, -0.1652), (-2.264, -0.5411, 0.2), (-2.308, -0.2286, 0.5548), (-2.22, -0.6312, 0.5843), (-2.182, -0.4371, 0.9713), (-2.033, -0.9662, 0.6119), (-2.217, -0.1996, 0.9964), (-0.4357, -1.672, 1.452), (0.1859, -1.858, 1.416), (0.1566, -2.024, 1.048), (2.174, 0.8792, 0.9104), (-0.7516, 2.164, 0.9714), (-0.5976, 2.206, 1.363), (-0.2091, 2.144, 1.752), (-0.5929, 2.014, 1.773), (-0.5947, 1.788, 2.016), (-0.1977, 1.792, 2.146), (0.2, 2.049, 1.807), (0.122, 1.778, 2.119), (0.2496, -1.822, -1.028), (1.563, -1.74, 0.9327), (0.6372, -0.9534, 2.36), (0.6698, -1.816, -0.6401), (0.9266, -2.007, 0.1468), (-0.6656, 1.157, -1.415), (-0.1671, -2.157, 0.001054), (-0.2, -2.082, -0.5333), (0.3735, -2.12, -0.03451), (0.2286, -1.996, -0.6117), (-0.2, -1.921, -0.9475), (1.447, 0.6153, -1.444), (1.343, 0.2286, -1.577), (0.63, 1.037, -1.595), (1.424, 1.021, -1.218), (-0.9535, 2.009, -0.1911), (-0.9886, 2.033, 0.4657), (-1.226, 1.838, 0.3132), (-1.282, 1.76, -0.2079), (-1.031, 1.89, -0.5973), (-0.6193, -1.881, 1.011), (-0.6445, -1.985, 0.6449), (-0.01442, -2.135, 0.5496), (0.5213, -2.163, 0.5182), (-1.43, 1.566, 1.066), (-1.472, 1.402, 1.422), (-1.605, 1.443, 0.3244), (-1.936, 1.018, 0.6318), (-1.902, 0.9939, 0.9485), (-1.086, 1.934, 0.9857), (-1.014, 1.918, 1.376), (-0.2286, 1.399, 2.332), (0.2286, 1.334, 2.352), (-1.726, 1.02, 1.422)], [], [(2, 0, 3), (4, 3, 0), (5, 0, 1), (5, 1, 6), (10, 9, 8), (12, 97, 13), (101, 14, 13), (16, 21, 15), (14, 15, 21), (21, 16, 17), (19, 21, 18), (20, 18, 17), (14, 19, 22), (23, 14, 22), (23, 24, 25), (23, 26, 27), (26, 29, 30), (32, 30, 29), (36, 34, 31), (37, 34, 35), (33, 30, 31), (33, 39, 27), (40, 32, 29), (26, 41, 28), (22, 42, 24), (44, 42, 22), (18, 45, 44), (47, 42, 46), (47, 48, 49), (13, 50, 39), (51, 5, 6), (1, 52, 6), (53, 54, 85), (54, 2, 55), (54, 56, 86), (86, 56, 57), (56, 58, 57), (58, 59, 57), (60, 62, 61), (63, 61, 62), (64, 63, 62), (63, 64, 65), (66, 63, 65), (68, 65, 67), (68, 286, 69), (69, 286, 70), (285, 71, 70), (72, 73, 74), (65, 76, 75), (63, 77, 61), (62, 60, 59), (83, 82, 52), (87, 85, 86), (89, 88, 90), (89, 90, 91), (74, 91, 90), (91, 73, 92), (92, 93, 94), (94, 95, 96), (77, 90, 88), (100, 98, 97), (97, 102, 101), (103, 102, 104), (106, 105, 104), (103, 104, 105), (108, 109, 107), (111, 110, 112), (113, 112, 110), (113, 114, 112), (115, 116, 114), (119, 116, 117), (118, 119, 89), (121, 122, 84), (123, 117, 124), (126, 123, 124), (126, 127, 128), (125, 98, 99), (116, 118, 92), (116, 94, 114), (108, 113, 110), (104, 129, 108), (109, 111, 130), (111, 132, 131), (130, 111, 131), (133, 135, 134), (137, 136, 138), (141, 140, 142), (145, 144, 141), (146, 144, 145), (149, 140, 148), (150, 142, 149), (149, 151, 150), (152, 150, 151), (150, 147, 142), (154, 155, 148), (151, 148, 155), (155, 157, 156), (154, 159, 157), (155, 161, 160), (151, 155, 160), (151, 160, 164), (164, 160, 163), (167, 169, 166), (171, 167, 168), (173, 172, 174), (171, 176, 172), (171, 173, 170), (48, 170, 173), (48, 177, 170), (176, 166, 178), (180, 179, 163), (179, 180, 162), (181, 179, 162), (181, 182, 179), (186, 187, 185), (187, 188, 189), (191, 189, 190), (194, 192, 189), (189, 195, 194), (195, 196, 194), (198, 188, 199), (186, 199, 188), (188, 198, 195), (201, 182, 200), (206, 182, 183), (207, 181, 162), (210, 208, 207), (211, 208, 209), (210, 207, 212), (179, 214, 163), (140, 154, 148), (3, 215, 55), (56, 216, 58), (219, 221, 218), (221, 222, 218), (222, 224, 223), (224, 226, 225), (223, 224, 225), (230, 225, 226), (217, 232, 233), (233, 234, 235), (236, 234, 237), (239, 238, 237), (216, 235, 236), (240, 216, 236), (239, 237, 234), (239, 232, 241), (239, 228, 242), (242, 228, 229), (193, 242, 229), (194, 238, 193), (232, 218, 241), (215, 233, 235), (78, 59, 79), (246, 245, 244), (227, 247, 229), (250, 247, 248), (230, 250, 248), (251, 253, 252), (250, 251, 252), (255, 253, 254), (255, 257, 256), (256, 175, 258), (257, 259, 175), (256, 260, 261), (260, 258, 262), (262, 214, 263), (178, 262, 258), (264, 260, 263), (265, 264, 266), (266, 264, 206), (185, 266, 268), (257, 254, 259), (269, 255, 265), (249, 190, 247), (229, 190, 192), (81, 238, 196), (80, 270, 271), (302, 272, 271), (273, 83, 122), (83, 84, 122), (125, 121, 123), (128, 129, 104), (87, 89, 120), (85, 87, 120), (82, 8, 6), (1, 2, 53), (133, 95, 71), (274, 32, 40), (275, 32, 274), (36, 275, 276), (277, 276, 275), (276, 278, 279), (279, 278, 231), (281, 276, 279), (277, 246, 278), (196, 197, 81), (80, 81, 197), (158, 213, 156), (283, 68, 72), (70, 71, 69), (0, 220, 4), (217, 4, 220), (240, 284, 216), (58, 216, 284), (76, 62, 78), (70, 286, 285), (177, 167, 170), (289, 209, 210), (290, 289, 291), (291, 292, 282), (285, 291, 282), (135, 285, 282), (128, 104, 102), (94, 96, 112), (109, 137, 143), (50, 13, 14), (295, 146, 145), (153, 152, 287), (273, 125, 99), (126, 102, 98), (121, 119, 123), (124, 115, 127), (91, 92, 118), (112, 96, 95), (111, 95, 132), (10, 8, 82), (106, 293, 296), (16, 105, 296), (293, 20, 296), (107, 109, 294), (77, 63, 90), (283, 90, 63), (73, 69, 93), (71, 93, 69), (29, 297, 40), (298, 40, 297), (299, 297, 300), (300, 301, 173), (45, 153, 43), (271, 270, 302), (304, 211, 288), (304, 288, 305), (101, 103, 15), (293, 146, 20), (84, 85, 120), (127, 113, 129), (294, 143, 144), (283, 74, 90), (76, 272, 75), (75, 304, 305), (286, 291, 285), (174, 308, 300), (259, 309, 308), (306, 309, 310), (311, 308, 306), (311, 298, 299), (312, 306, 307), (287, 152, 169), (199, 186, 202), (203, 199, 202), (203, 303, 199), (200, 181, 207), (7, 37, 243), (12, 39, 38), (51, 220, 5), (216, 55, 215), (281, 313, 314), (35, 36, 276), (27, 26, 33), (30, 33, 26), (314, 221, 219), (315, 245, 307), (205, 263, 179), (214, 179, 263), (273, 100, 10), (103, 16, 15), (54, 86, 85), (243, 37, 35), (280, 243, 35), (34, 39, 33), (50, 23, 27), (220, 314, 219), (45, 295, 147), (237, 81, 236), (284, 236, 81), (136, 134, 159), (139, 136, 159), (275, 312, 246), (274, 298, 311), (297, 41, 301), (244, 245, 226), (224, 244, 226), (193, 229, 192), (185, 268, 184), (37, 9, 38), (3, 4, 233), (135, 133, 285), (312, 274, 311), (41, 47, 49), (301, 41, 49), (302, 198, 199), (191, 185, 187), (50, 27, 39), (20, 295, 18), (143, 137, 138), (36, 32, 275), (46, 153, 287), (49, 48, 173), (259, 174, 172), (267, 249, 269), (264, 263, 206), (166, 164, 165), (6, 52, 82), (146, 294, 144), (86, 57, 88), (130, 131, 136), (137, 130, 136), (153, 147, 150), (305, 288, 290), (282, 292, 158), (315, 251, 230), (172, 175, 259), (205, 206, 263), (161, 180, 160), (163, 160, 180), (204, 200, 208), (162, 212, 207), (58, 284, 79), (66, 283, 63), (71, 285, 133), (41, 24, 47), (241, 222, 228), (292, 213, 158), (245, 230, 226), (306, 315, 307), (176, 258, 175), (190, 189, 192), (182, 205, 179), (100, 97, 11), (84, 52, 53), (57, 61, 88), (77, 88, 61), (132, 133, 131), (243, 280, 281), (18, 22, 19), (145, 142, 147), (312, 307, 246), (245, 246, 307), (202, 183, 201), (161, 162, 180), (6, 7, 243), (67, 290, 286), (134, 135, 282), (134, 282, 159), (278, 246, 244), (287, 177, 46), (48, 46, 177), (169, 151, 164), (270, 195, 198), (303, 204, 211), (212, 162, 213), (156, 213, 162), (251, 315, 253), (310, 253, 315), (309, 259, 254), (249, 252, 269), (265, 256, 261), (178, 165, 262), (184, 206, 183), (20, 17, 296), (16, 296, 17), (56, 55, 216), (78, 80, 271), (67, 75, 305), (313, 222, 221), (238, 242, 193), (302, 303, 304), (292, 210, 212), (309, 254, 310), (253, 310, 254), (176, 171, 168), (265, 266, 269), (267, 269, 266), (214, 165, 163), (2, 1, 0), (8, 7, 6), (7, 8, 9), (10, 11, 9), (12, 11, 97), (13, 97, 101), (101, 15, 14), (21, 17, 18), (14, 21, 19), (23, 22, 24), (23, 25, 26), (26, 28, 29), (32, 31, 30), (34, 33, 31), (36, 35, 34), (37, 38, 34), (26, 25, 41), (44, 43, 42), (43, 44, 45), (42, 43, 46), (47, 46, 48), (52, 1, 53), (54, 53, 2), (54, 55, 56), (60, 57, 59), (68, 66, 65), (68, 67, 286), (69, 72, 68), (72, 69, 73), (65, 64, 76), (59, 58, 79), (79, 81, 80), (83, 52, 84), (87, 86, 88), (87, 88, 89), (91, 74, 73), (92, 73, 93), (94, 93, 95), (93, 71, 95), (100, 99, 98), (97, 98, 102), (101, 102, 103), (106, 108, 107), (108, 110, 109), (109, 110, 111), (113, 115, 114), (115, 117, 116), (119, 118, 116), (119, 120, 89), (121, 84, 120), (123, 119, 117), (126, 125, 123), (126, 124, 127), (125, 126, 98), (116, 92, 94), (108, 129, 113), (131, 133, 134), (131, 134, 136), (139, 138, 136), (138, 139, 140), (141, 138, 140), (141, 143, 138), (144, 143, 141), (149, 142, 140), (153, 150, 152), (155, 154, 157), (157, 158, 156), (154, 139, 159), (161, 156, 162), (163, 165, 164), (168, 167, 166), (171, 170, 167), (173, 171, 172), (176, 175, 172), (176, 168, 166), (186, 185, 184), (186, 188, 187), (191, 187, 189), (194, 193, 192), (195, 197, 196), (201, 183, 182), (201, 203, 202), (203, 201, 204), (206, 205, 182), (208, 200, 207), (210, 209, 208), (211, 204, 208), (140, 139, 154), (2, 3, 55), (84, 53, 85), (217, 219, 218), (219, 217, 220), (227, 223, 225), (223, 227, 228), (231, 224, 222), (217, 218, 232), (233, 232, 234), (236, 235, 234), (216, 215, 235), (239, 234, 232), (239, 241, 228), (194, 196, 238), (215, 3, 233), (78, 62, 59), (227, 248, 247), (250, 249, 247), (230, 251, 250), (255, 252, 253), (255, 254, 257), (256, 257, 175), (256, 258, 260), (260, 262, 263), (264, 261, 260), (265, 261, 264), (185, 267, 266), (268, 266, 206), (269, 252, 255), (249, 191, 190), (229, 247, 190), (81, 237, 238), (80, 197, 270), (76, 78, 271), (273, 82, 83), (82, 273, 10), (125, 122, 121), (128, 127, 129), (114, 94, 112), (10, 100, 11), (133, 132, 95), (276, 277, 278), (281, 280, 276), (280, 35, 276), (159, 282, 158), (283, 66, 68), (0, 5, 220), (240, 236, 284), (76, 64, 62), (177, 169, 167), (177, 287, 169), (289, 288, 209), (290, 288, 289), (291, 289, 292), (293, 107, 294), (109, 130, 137), (11, 12, 38), (295, 20, 146), (273, 122, 125), (126, 128, 102), (106, 104, 108), (121, 120, 119), (124, 117, 115), (111, 112, 95), (105, 106, 296), (29, 28, 297), (299, 298, 297), (301, 300, 297), (45, 147, 153), (288, 211, 209), (304, 303, 211), (159, 158, 157), (127, 115, 113), (294, 109, 143), (283, 72, 74), (147, 295, 145), (76, 271, 272), (75, 272, 304), (286, 290, 291), (306, 308, 309), (311, 299, 308), (312, 311, 306), (174, 300, 173), (303, 302, 199), (156, 161, 155), (281, 51, 243), (7, 9, 37), (12, 13, 39), (281, 279, 313), (314, 313, 221), (315, 230, 245), (228, 227, 229), (273, 99, 100), (103, 105, 16), (89, 91, 118), (34, 38, 39), (50, 14, 23), (220, 51, 314), (45, 18, 295), (277, 275, 246), (274, 40, 298), (297, 28, 41), (51, 281, 314), (9, 11, 38), (4, 217, 233), (81, 79, 284), (224, 231, 244), (312, 275, 274), (222, 223, 228), (302, 270, 198), (191, 267, 185), (36, 31, 32), (24, 42, 47), (46, 43, 153), (151, 149, 148), (308, 299, 300), (301, 49, 173), (259, 308, 174), (267, 191, 249), (166, 169, 164), (146, 293, 294), (272, 302, 304), (204, 201, 200), (313, 279, 231), (41, 25, 24), (241, 218, 222), (292, 212, 213), (306, 310, 315), (176, 178, 258), (107, 293, 106), (57, 60, 61), (18, 44, 22), (145, 141, 142), (80, 78, 79), (225, 248, 227), (188, 195, 189), (202, 184, 183), (51, 6, 243), (67, 305, 290), (231, 278, 244), (169, 152, 151), (270, 197, 195), (303, 203, 204), (249, 250, 252), (265, 255, 256), (178, 166, 165), (184, 268, 206), (67, 65, 75), (313, 231, 222), (238, 239, 242), (292, 289, 210), (225, 230, 248), (214, 262, 165), (186, 184, 202), (200, 182, 181)])
me_mesh_001.polygons.foreach_set('use_smooth', [True] * 628)
me_mesh_001.use_remesh_fix_poles = True
me_mesh_001.use_remesh_preserve_attributes = False
me_mesh_001.update()
me_mesh_002 = bpy.data.meshes.new('Mesh.002')
me_mesh_002.from_pydata([(1.039, 0.6107, 2.439), (1.351, 0.5516, 2.263), (1.361, 0.2, 2.367), (1.095, 0.1816, 2.583), (0.9463, 0.3698, 2.612), (0.9544, 0.9542, 2.282), (1.084, 0.9705, 2.173), (1.37, 0.6731, 2.166), (1.408, 0.9503, 1.904), (0.9872, 1.365, 1.91), (1.109, 1.408, 1.727), (1.343, 1.17, 1.746), (0.9239, 1.097, 2.195), (1.471, 1.261, 1.466), (1.31, 1.399, 1.474), (1.064, 1.641, 1.449), (0.9665, 1.546, 1.727), (1.028, 1.777, 1.202), (1.106, 1.768, 0.92), (1.344, 1.562, 1.018), (1.409, 1.42, 1.286), (1.382, 1.582, 0.6667), (1.131, 1.761, 0.56), (1.409, 1.571, 0.2286), (1.099, 1.768, 0.2), (1.324, 1.588, -0.2292), (1.05, 1.779, -0.1267), (0.9939, 1.789, -0.3334), (1.026, 1.708, -0.6051), (1.33, 1.504, -0.6194), (0.9746, 1.564, -1.001), (1.251, 1.368, -1.032), (1.44, 1.343, -0.8116), (1.048, 1.332, -1.242), (0.5486, 1.499, -1.334), (0.7403, 1.369, -1.376), (0.5992, 1.741, -1.055), (0.9511, 1.179, -1.42), (0.6924, 1.791, -0.8973), (0.8586, 1.814, -0.6077), (0.5158, 1.827, -0.9752), (0.1993, 1.906, -0.9613), (0.6193, 1.922, -0.6038), (0.1714, 2.07, -0.58), (-0.2286, 1.951, -0.9333), (-0.2, 2.109, -0.615), (-0.1766, 2.179, -0.3456), (0.1831, 2.157, -0.2302), (0.01539, 2.199, -0.1877), (0.2229, 2.18, -0.005161), (-0.1766, 2.219, -0.1244), (-0.4713, 2.19, -0.2359), (-0.5695, 2.195, -0.03404), (-0.2286, 2.265, 0.24), (-0.5589, 2.229, 0.2201), (-0.2, 2.307, 0.6667), (-0.5645, 2.246, 0.5714), (-0.2, 2.323, 1.0), (-0.5235, 2.258, 1.029), (0.1605, 2.271, 0.5333), (0.1712, 2.29, 1.0), (0.1744, 2.262, 1.376), (-0.2, 2.277, 1.358), (0.4897, 2.189, 1.0), (0.3898, 2.178, 1.384), (0.1829, 2.178, 1.594), (0.6867, 2.064, 1.053), (0.6085, 2.044, 1.4), (0.1289, 2.233, 0.1818), (0.3083, 2.198, 0.2618), (0.4178, 2.199, 0.6), (0.5947, 2.068, 0.2442), (0.6453, 2.086, 0.6667), (-0.758, 2.172, 0.56), (-0.712, 2.177, 0.2134), (-0.6045, 2.052, -0.5978), (-0.6378, 2.155, -0.2299), (-0.1938, 1.733, -1.202), (0.266, 1.757, -1.16), (-0.15, 1.518, -1.394), (0.16, 1.568, -1.363), (-0.1876, 1.366, -1.475), (0.2, 1.344, -1.499), (0.5601, 1.355, -1.456), (-0.625, 1.426, -1.309), (-0.436, 1.374, -1.409), (-0.5823, 1.752, -1.103), (-0.932, 1.454, -1.141), (-0.7937, 1.785, -0.9738), (-0.9981, 1.624, -0.9997), (-1.011, 1.763, -0.8152), (-0.5734, 1.894, -0.961), (0.921, 1.846, -0.2067), (0.9384, 1.864, 0.1333), (0.5714, 2.026, -0.1844), (0.9567, 1.876, 0.5714), (1.553, 1.415, 0.9543), (0.7275, 1.768, 1.745), (0.8722, 1.82, 1.42), (0.6684, 1.37, 2.166), (1.463, 0.5213, 2.179), (0.7462, 0.5898, 2.597), (1.522, 1.006, 1.733), (1.729, 0.7266, 1.774), (1.719, 0.5516, 1.894), (1.765, 0.16, 1.964), (1.587, 0.24, 2.153), (1.762, -0.1867, 1.927), (1.55, -0.1714, 2.186), (1.323, -0.2525, 2.394), (1.377, -0.5218, 2.254), (1.514, -0.5216, 2.109), (1.347, -0.695, 2.183), (1.384, -0.9878, 1.963), (1.653, -0.6549, 1.874), (1.573, -0.9863, 1.765), (1.132, -1.009, 2.157), (0.9974, -1.338, 1.959), (0.9305, -1.098, 2.196), (1.36, -1.238, 1.818), (1.204, -1.44, 1.778), (1.01, -0.9295, 2.277), (1.406, -1.408, 1.623), (0.9826, -1.743, 1.587), (0.9811, -1.559, 1.788), (1.411, -1.648, 1.417), (1.257, -1.763, 1.43), (1.027, -1.914, 1.363), (1.029, -2.041, 1.019), (1.389, -1.778, 1.232), (1.367, -1.914, 0.9829), (0.9333, -2.103, 0.6), (1.343, -1.927, 0.6), (1.029, -1.981, 0.1997), (1.35, -1.844, 0.2496), (1.006, -1.861, -0.1275), (1.379, -1.758, 0.1095), (1.131, -1.78, -0.1593), (0.9871, -1.775, -0.3355), (1.4, -1.591, -0.2211), (1.322, -1.491, -0.5291), (1.011, -1.628, -0.6213), (0.7658, -1.79, -0.5794), (1.457, -1.78, 0.2796), (1.571, -1.751, 0.56), (1.735, -1.526, 0.2697), (1.756, -1.54, 0.6395), (0.6, -2.118, 0.9333), (0.6, -1.954, 1.355), (1.623, -1.395, 1.354), (0.56, -1.774, 1.614), (0.6667, -1.605, 1.795), (0.56, -1.417, 1.978), (0.6, -1.213, 2.156), (0.2, -1.375, 1.962), (0.2054, -1.143, 2.171), (1.844, 0.6013, 1.725), (1.773, 0.9441, 1.508), (1.875, 0.9875, 1.324), (2.048, 0.6, 1.412), (2.12, 0.2, 1.441), (1.92, 0.2, 1.741), (2.046, -0.19, 1.479), (1.886, -0.1801, 1.762), (1.815, -0.6201, 1.66), (1.794, -0.4204, 1.801), (1.996, -0.621, 1.335), (1.755, -1.002, 1.484), (1.855, -0.9541, 1.353), (1.994, -0.9715, 1.019), (2.136, -0.642, 1.043), (1.802, -1.322, 1.079), (1.803, -1.096, 1.323), (1.823, -1.379, 0.9117), (2.069, -1.072, 0.5711), (1.876, -1.377, 0.5595), (1.906, -1.326, 0.258), (2.095, -1.075, 0.178), (1.792, -1.388, -0.0103), (2.063, -1.054, -0.1872), (1.831, -1.287, -0.2275), (1.775, -1.187, -0.5343), (2.021, -0.9522, -0.5695), (1.792, -0.9884, -0.8419), (1.481, -1.397, -0.522), (1.68, -1.39, -0.262), (1.714, -1.48, 1.066), (1.854, 1.262, 0.16), (2.104, 1.048, 0.2667), (2.118, 1.036, 0.6), (1.856, 1.257, 0.5714), (1.811, 1.242, -0.2), (2.05, 1.034, -0.1333), (1.738, 1.194, -0.569), (1.971, 0.962, -0.5312), (2.189, 0.6662, -0.5202), (2.199, 0.8223, -0.2), (1.812, 0.9707, -0.8169), (1.764, 0.8444, -1.029), (1.956, 0.5606, -0.9846), (2.146, 0.6002, -0.6662), (1.725, 0.6038, -1.214), (1.833, 0.24, -1.239), (2.061, 0.1333, -1.035), (1.844, -0.1714, -1.248), (2.087, -0.2, -1.03), (1.73, -0.6268, -1.206), (1.992, -0.5629, -1.005), (2.164, -0.6113, -0.7576), (2.188, -0.2, -0.9025), (2.293, -0.5699, -0.5717), (2.361, -0.2, -0.5737), (2.36, -0.5727, -0.2667), (2.477, -0.2, -0.1333), (2.37, -0.5824, 0.2), (2.498, -0.16, 0.24), (2.318, -0.582, 0.5931), (2.405, -0.246, 0.6466), (2.213, -0.616, 0.8725), (2.21, -0.468, 1.013), (2.308, -0.192, 0.9769), (2.197, -0.1947, 1.202), (2.194, 0.2, 1.302), (2.346, 0.2, 0.9729), (2.204, 0.5855, 1.171), (2.299, 0.5783, 0.9776), (2.472, 0.2, 0.5333), (2.508, 0.16, 0.16), (2.36, 0.611, 0.6286), (2.402, 0.5578, 0.1714), (2.458, 0.2, -0.2), (2.333, 0.5544, -0.2667), (2.223, 0.8976, 0.2), (2.202, 0.9329, 0.6), (2.201, -0.9219, 0.2), (2.203, -0.8239, 0.5954), (2.208, -0.8655, -0.2), (2.332, 0.2667, -0.5564), (2.201, 0.2, -0.8318), (2.24, 0.5503, -0.5503), (2.207, -0.7507, -0.5374), (1.658, -0.24, -1.388), (1.526, -0.5349, -1.404), (1.399, -0.994, -1.195), (1.652, -0.9661, -1.027), (1.811, -0.8405, -1.007), (1.423, -0.7543, -1.368), (1.32, -0.6457, -1.479), (1.159, -0.9865, -1.367), (1.01, -1.337, -1.112), (1.125, -1.377, -0.9587), (1.393, -1.19, -0.9787), (0.9098, -1.142, -1.396), (1.379, -1.364, -0.7013), (0.9709, -1.494, -0.9195), (0.6093, -1.453, -1.283), (0.6578, -1.625, -1.019), (0.6439, -1.297, -1.429), (0.5982, -0.9979, -1.632), (1.012, -0.9289, -1.494), (0.9915, -0.5714, -1.659), (0.6622, -0.5678, -1.784), (0.5213, -0.6751, -1.793), (0.2, -1.035, -1.722), (0.2, -0.8561, -1.786), (0.2, -0.5534, -1.847), (0.5516, -0.5517, -1.819), (0.5589, -0.2, -1.854), (0.1675, -0.16, -1.871), (0.8572, -0.2, -1.788), (0.7976, 0.1519, -1.809), (0.5827, 0.1899, -1.848), (0.5885, 0.4232, -1.806), (0.5714, 0.6201, -1.758), (0.9522, 0.2228, -1.75), (1.039, 0.6377, -1.625), (0.16, 0.5962, -1.771), (0.2062, 0.4744, -1.802), (-0.1726, -0.5358, -1.82), (-0.1314, -0.2178, -1.826), (0.2729, 0.1901, -1.855), (-0.06251, 0.1458, -1.814), (-0.2376, -0.0265, -1.784), (-0.1946, 0.2392, -1.756), (-0.5825, -0.1896, -1.636), (-0.2731, -0.2613, -1.788), (-0.5873, 0.2667, -1.587), (-0.2, 0.6, -1.691), (-0.5719, 0.6667, -1.543), (-0.8549, 0.6, -1.414), (-0.9149, 0.1831, -1.426), (-0.3415, -0.5798, -1.761), (-0.1729, -0.7693, -1.786), (-0.582, -0.9778, -1.58), (-0.1333, -1.037, -1.707), (-0.6093, -0.6, -1.642), (-0.5549, -1.354, -1.453), (-0.2286, -1.37, -1.522), (-0.5239, -1.475, -1.383), (-0.24, -1.594, -1.359), (-0.6799, -1.369, -1.369), (0.1959, -1.313, -1.56), (-0.9193, -0.557, -1.466), (-0.9974, -0.8321, -1.383), (-0.887, -1.06, -1.389), (-1.041, -1.025, -1.295), (-0.9901, -1.367, -1.141), (-0.9589, -0.1837, -1.435), (-1.058, -0.2637, -1.383), (-1.123, -0.5831, -1.332), (-1.388, -0.64, -1.139), (-1.36, -0.1909, -1.196), (-1.698, -0.2, -0.9913), (-1.582, -0.56, -1.019), (-1.764, -0.5976, -0.8523), (-1.866, -0.2, -0.8526), (-1.652, 0.2, -1.006), (-1.823, 0.2, -0.8737), (-1.577, 0.6, -0.9738), (-1.78, 0.5911, -0.793), (-1.372, 0.2667, -1.167), (-1.35, 0.6667, -1.128), (-1.341, 1.003, -1.047), (-1.451, 0.9691, -0.9573), (-1.675, 0.9924, -0.6737), (-1.812, 0.8467, -0.61), (-1.778, 1.032, -0.4549), (-1.536, 1.332, -0.5634), (-1.597, 1.387, -0.1926), (-1.809, 1.137, -0.1481), (-1.943, 0.9125, -0.2059), (-2.121, 0.5889, -0.2444), (-1.951, 0.5933, -0.5661), (-1.375, 1.384, -0.7661), (-1.376, 1.115, -0.9707), (-1.405, 1.524, -0.5352), (-1.184, 1.363, -1.003), (-0.9922, 1.017, -1.263), (-2.066, 0.1333, -0.636), (-1.782, -0.9055, -0.6618), (-1.666, -1.068, -0.6728), (-1.513, -0.9151, -0.9448), (-1.357, -1.392, -0.7428), (-1.38, -1.12, -0.9558), (-1.538, -1.355, -0.5195), (-1.832, -0.9863, -0.5013), (-1.797, -1.213, -0.1976), (-1.631, -1.427, -0.1333), (-1.797, -1.31, 0.2), (-1.665, -1.451, 0.24), (-1.816, -1.262, 0.6), (-1.688, -1.41, 0.56), (-1.816, -1.16, 0.9472), (-1.602, -1.379, 0.9557), (-1.77, -1.032, 1.244), (-1.64, -1.062, 1.412), (-1.43, -1.27, 1.431), (-1.401, -1.389, 1.271), (-1.434, -1.033, 1.644), (-1.756, -0.6132, 1.602), (-1.599, -0.5257, 1.813), (-1.452, -0.8344, 1.789), (-1.766, -0.858, 1.44), (-1.255, -1.009, 1.805), (-1.323, -0.6401, 1.964), (-1.034, -0.6317, 2.115), (-0.9843, -0.9136, 1.987), (-0.951, -1.173, 1.823), (-0.5808, -1.049, 2.029), (-0.6531, -1.303, 1.801), (-0.9892, -1.36, 1.622), (-0.5731, -1.458, 1.665), (-0.3512, -1.367, 1.815), (-1.339, -1.581, 0.9827), (-1.278, -1.37, 1.446), (-0.9931, -1.569, 1.359), (-1.026, -1.711, 1.068), (-1.402, -1.626, -0.2), (-1.447, -1.646, 0.16), (-1.27, -1.783, 0.2), (-1.203, -1.787, -0.2), (-1.407, -1.639, 0.5949), (-1.166, -1.813, 0.5519), (-0.992, -1.935, 0.2286), (-0.9748, -1.897, 0.5899), (-2.01, -0.9335, -0.166), (-1.996, -1.052, 0.2), (-1.291, -0.9599, -1.115), (-1.328, -1.56, -0.5488), (-1.087, -1.787, -0.5283), (-0.9848, -1.762, -0.7228), (-1.026, -1.565, -0.953), (-1.175, -1.376, -0.9808), (-0.9564, -1.87, -0.5603), (-0.9336, -1.949, -0.2286), (-0.5333, -2.096, -0.2), (-0.6286, -1.994, -0.6059), (-0.6, -2.072, 0.2), (-0.6106, -1.863, -0.9348), (-0.7729, -1.742, -0.9893), (-0.559, -1.725, -1.128), (-1.99, -0.5694, -0.6066), (-1.039, -0.03845, -1.378), (0.4756, -1.411, -1.407), (1.652, 0.1714, -1.395), (1.622, 1.054, -0.9913), (1.687, 1.391, 0.2), (1.614, 1.396, -0.2), (1.642, 1.41, 0.6), (1.15, -0.143, 2.561), (0.952, -0.1192, 2.668), (0.963, 0.1725, 2.659), (1.043, -0.6177, 2.445), (0.5359, 0.5298, 2.659), (0.5359, 0.7082, 2.595), (0.1782, 0.5495, 2.644), (0.1782, 0.7882, 2.579), (0.2, 1.024, 2.501), (0.6081, 0.9961, 2.426), (-0.1905, 0.6394, 2.561), (-0.1714, 0.9851, 2.476), (-0.05261, 0.5993, 2.604), (-0.5714, 0.586, 2.441), (-0.6331, 1.024, 2.34), (-0.9344, 0.6384, 2.288), (-1.038, 0.9063, 2.185), (-0.9299, 1.078, 2.201), (-1.049, 1.048, 2.141), (-1.365, 0.6274, 2.036), (-1.308, 1.013, 1.96), (-1.131, 0.5584, 2.201), (-1.463, 0.2, 2.02), (-1.219, 0.2, 2.174), (-0.9543, 0.2, 2.298), (-1.377, -0.2181, 2.052), (-1.126, -0.1453, 2.202), (-1.64, 0.5333, 1.827), (-1.552, 0.9212, 1.756), (-0.7483, 1.336, 2.208), (-0.5673, 1.37, 2.275), (-0.5782, 1.542, 2.194), (0.2027, 0.2, 2.707), (0.6349, 0.1862, 2.725), (0.2604, -0.2282, 2.709), (0.64, -0.223, 2.732), (0.584, -0.5244, 2.646), (0.2732, -0.6048, 2.59), (0.1246, -0.5171, 2.598), (0.1516, -0.6493, 2.542), (-0.1951, -0.6079, 2.422), (-0.2459, -0.2381, 2.551), (-0.09789, -0.1928, 2.609), (0.5409, -0.7118, 2.55), (0.7777, -0.6293, 2.572), (0.9654, -0.4006, 2.598), (-0.1335, 0.1916, 2.624), (-0.2668, -0.05225, 2.573), (-0.2671, 0.1874, 2.584), (-0.5919, -0.219, 2.404), (-0.5362, 0.1916, 2.476), (-0.9603, -0.2253, 2.26), (-0.5838, -0.5738, 2.305), (-0.8495, -0.5746, 2.205), (-1.067, -0.4266, 2.17), (-0.5892, -0.7931, 2.196), (-0.2735, -0.9261, 2.209), (-0.2242, 0.416, 2.582), (0.5543, 1.74, 1.934), (0.5218, 1.947, 1.723), (-0.999, 1.369, 2.029), (-1.206, 1.449, 1.792), (-0.9767, 1.676, 1.839), (-1.684, -0.1333, 1.837), (-1.704, 0.2, 1.83), (-1.82, -0.2, 1.68), (-1.801, 0.2, 1.724), (-2.029, -0.2286, 1.362), (-1.991, 0.2, 1.45), (-1.975, 0.5765, 1.329), (-1.798, 0.5933, 1.615), (-2.156, 0.1793, 1.14), (-2.186, 0.3756, 0.9807), (-2.068, 0.6551, 1.039), (-2.167, 0.6131, 0.735), (-2.23, 0.1351, 0.9734), (-2.289, 0.2345, 0.6312), (-2.228, 0.5541, 0.5623), (-2.328, 0.1714, 0.1864), (-2.239, 0.5402, 0.2842), (-2.182, 0.5961, 0.005121), (-2.277, 0.2289, -0.1644), (-2.206, 0.4443, -0.2055), (-2.157, 0.708, 0.261), (-2.291, -0.2, -0.1616), (-2.344, -0.2, 0.2), (-2.183, -0.2, -0.478), (-2.188, 0.2206, -0.4065), (-2.152, -0.601, -0.2878), (-2.227, -0.5517, -0.1527), (-2.185, -0.662, -0.1221), (-2.09, -0.2, -0.6317), (-2.264, -0.5411, 0.2), (-2.308, -0.2286, 0.5548), (-2.245, -0.5616, 0.5709), (-2.162, -0.7841, 0.2), (-2.195, -0.7012, 0.5367), (-2.181, -0.5897, 0.7834), (-2.108, -0.5452, 1.053), (-1.958, -0.9149, 1.003), (-2.033, -0.9662, 0.6119), (-2.195, -0.3714, 0.9788), (-2.181, 0.6613, 0.5299), (-2.237, -0.1786, 0.9192), (-2.186, -0.1786, 1.071), (-1.927, -0.6563, 1.339), (0.2056, -0.8989, 2.365), (-0.1008, -1.008, 2.197), (-0.2466, -1.077, 2.102), (-0.1388, -1.313, 1.93), (-0.1331, -1.472, 1.779), (0.2286, -1.578, 1.763), (-0.2016, -1.691, 1.5), (0.2088, -1.798, 1.506), (-0.02745, -1.832, 1.367), (0.2131, -1.894, 1.364), (-0.2246, -1.826, 1.297), (0.1566, -2.024, 1.048), (-0.2667, -1.969, 0.9796), (2.058, 0.9722, 0.9888), (2.219, 0.7901, 0.9421), (1.769, 1.232, 1.024), (1.724, 1.118, 1.359), (1.511, 1.396, -0.5394), (-0.7516, 2.164, 0.9714), (-0.5521, 2.224, 1.354), (-0.6597, 2.181, 1.323), (-0.6012, 2.15, 1.486), (-0.2, 2.182, 1.67), (-0.2, 2.052, 1.87), (-0.5929, 2.014, 1.773), (-0.5947, 1.788, 2.016), (-0.2, 1.838, 2.107), (-0.2, 1.713, 2.192), (0.2, 2.049, 1.807), (0.1333, 1.84, 2.061), (-0.8574, 1.819, 1.818), (-0.16, -1.768, -1.189), (0.2093, -1.74, -1.153), (0.1293, -1.562, -1.381), (1.563, -1.74, 0.9327), (0.6372, -0.9534, 2.36), (0.6132, -1.881, -0.5435), (0.6286, -1.996, -0.2051), (-1.054, 0.5333, -1.316), (-0.7564, 0.9514, -1.412), (-0.16, -2.143, -0.16), (-0.2, -2.082, -0.5333), (0.2, -2.112, -0.2), (0.2286, -1.996, -0.6117), (-0.2, -1.921, -0.9475), (0.2178, -1.871, -0.9477), (0.5944, -1.784, -0.7822), (0.4091, -1.755, -1.025), (1.366, 0.5755, -1.5), (1.532, 0.5404, -1.403), (1.397, 0.7687, -1.402), (1.343, 0.2286, -1.577), (1.391, -0.2286, -1.549), (1.067, -0.16, -1.717), (0.9265, 1.899, 0.944), (0.9788, 0.9747, -1.525), (0.63, 1.037, -1.595), (-0.2215, 1.029, -1.58), (-0.5676, 1.031, -1.479), (0.2, 0.9333, -1.674), (1.424, 1.021, -1.218), (1.418, 1.244, -1.01), (1.182, 1.0, -1.41), (-0.9535, 2.009, -0.1911), (-0.9942, 2.02, 0.2667), (-1.228, 1.831, 0.16), (-1.252, 1.792, -0.16), (-0.9707, 1.93, -0.5796), (-1.187, 1.765, -0.5421), (-1.383, 1.641, -0.24), (-0.6223, -1.792, 1.18), (-0.6, -1.649, 1.424), (-0.2, -2.143, 0.2), (-0.6445, -1.985, 0.6449), (-0.2, -2.093, 0.6), (0.2, -2.144, 0.6), (0.2, -2.159, 0.2), (0.56, -2.158, 0.56), (0.6, -2.117, 0.2), (-1.378, 1.631, 1.04), (-1.403, 1.52, 1.339), (-1.539, 1.332, 1.368), (-1.588, 1.383, 0.9933), (-1.375, 1.421, 1.571), (-1.411, 1.639, 0.6667), (-1.617, 1.412, 0.5333), (-1.417, 1.639, 0.2), (-1.624, 1.41, 0.2), (-1.771, 1.237, 0.2), (-1.797, 1.195, 0.6), (-1.989, 0.9435, 0.607), (-1.965, 0.9868, 0.1864), (-1.805, 1.124, 0.9493), (-1.244, 1.816, 0.5333), (-1.221, 1.812, 0.9333), (-0.9951, 2.022, 0.6667), (-1.01, 1.986, 1.04), (-0.9233, 1.99, 1.36), (-1.178, 1.764, 1.348), (-0.6476, 1.237, -1.393), (-1.036, -1.794, 0.8451), (-0.8363, -1.829, 0.9713), (-0.5891, -1.899, 0.9743), (0.5204, 1.469, 2.183), (0.2, 1.635, 2.192), (0.5504, 1.35, 2.252), (-0.2286, 1.399, 2.332), (0.2286, 1.334, 2.352), (-0.9948, 1.793, 1.659), (-1.392, 1.189, 1.778), (-1.661, 1.075, 1.473), (-1.937, 0.9327, 0.9591), (-1.076, 0.1763, -1.338), (-1.781, 0.8799, 1.453), (-1.8, 1.003, 1.246)], [], [(2, 0, 3), (4, 3, 0), (6, 0, 7), (1, 7, 0), (6, 7, 8), (11, 9, 8), (6, 9, 12), (14, 11, 13), (10, 15, 16), (19, 17, 20), (15, 20, 17), (18, 21, 22), (22, 23, 24), (24, 25, 26), (25, 28, 27), (26, 25, 27), (32, 30, 29), (28, 29, 30), (30, 31, 33), (30, 35, 34), (36, 30, 34), (37, 35, 33), (30, 38, 28), (39, 28, 38), (36, 40, 38), (42, 40, 41), (43, 42, 41), (43, 44, 45), (43, 46, 47), (48, 47, 46), (47, 48, 49), (50, 48, 46), (51, 50, 46), (50, 52, 53), (54, 53, 52), (56, 53, 54), (58, 55, 56), (60, 55, 57), (62, 60, 57), (64, 60, 61), (64, 61, 65), (63, 67, 66), (59, 53, 55), (59, 69, 68), (68, 69, 49), (70, 71, 69), (74, 56, 54), (74, 54, 52), (46, 75, 51), (76, 51, 75), (41, 77, 44), (80, 77, 78), (79, 82, 81), (34, 82, 80), (77, 85, 84), (86, 77, 84), (86, 87, 88), (89, 88, 87), (88, 89, 90), (88, 91, 86), (93, 26, 92), (93, 94, 71), (95, 24, 93), (96, 19, 20), (98, 16, 15), (10, 16, 9), (99, 12, 9), (100, 7, 1), (101, 4, 0), (103, 8, 104), (7, 104, 8), (104, 106, 105), (105, 108, 107), (108, 2, 109), (108, 110, 111), (112, 111, 110), (114, 112, 113), (115, 114, 113), (112, 116, 113), (116, 117, 113), (119, 117, 120), (118, 116, 121), (119, 120, 122), (120, 123, 122), (126, 122, 123), (127, 126, 123), (129, 127, 128), (130, 129, 128), (132, 128, 131), (132, 133, 134), (136, 133, 135), (137, 136, 135), (137, 135, 138), (139, 138, 140), (141, 140, 138), (142, 141, 138), (143, 134, 136), (143, 132, 134), (144, 145, 146), (128, 148, 147), (125, 149, 122), (123, 151, 150), (124, 120, 117), (117, 153, 152), (153, 154, 152), (156, 103, 104), (159, 157, 156), (103, 156, 157), (159, 161, 160), (161, 162, 160), (162, 165, 164), (166, 162, 164), (165, 163, 107), (166, 167, 168), (166, 169, 170), (169, 172, 171), (169, 173, 174), (175, 174, 173), (174, 176, 177), (177, 178, 179), (180, 179, 178), (179, 181, 182), (182, 181, 183), (185, 181, 180), (176, 145, 178), (185, 180, 178), (146, 175, 173), (171, 186, 173), (149, 171, 172), (172, 168, 167), (165, 114, 164), (190, 188, 187), (187, 192, 191), (191, 194, 193), (194, 196, 195), (199, 197, 200), (194, 200, 197), (198, 199, 201), (199, 202, 201), (203, 204, 202), (204, 207, 206), (207, 209, 208), (211, 208, 209), (211, 212, 210), (213, 214, 212), (217, 214, 215), (217, 219, 218), (216, 217, 218), (219, 220, 221), (223, 221, 220), (223, 224, 222), (219, 170, 218), (226, 215, 227), (229, 226, 227), (229, 230, 231), (228, 232, 233), (214, 235, 234), (214, 236, 212), (238, 211, 209), (200, 237, 238), (210, 240, 208), (241, 206, 242), (206, 244, 243), (246, 206, 243), (244, 245, 183), (242, 246, 247), (248, 246, 243), (251, 249, 243), (248, 249, 252), (250, 251, 253), (250, 254, 249), (249, 256, 255), (252, 255, 257), (252, 258, 259), (260, 258, 261), (262, 261, 258), (264, 258, 263), (262, 265, 266), (267, 265, 268), (267, 261, 266), (270, 267, 271), (272, 270, 271), (274, 272, 273), (275, 274, 273), (273, 277, 276), (279, 265, 278), (281, 268, 279), (282, 281, 279), (281, 282, 283), (282, 284, 283), (286, 283, 284), (287, 286, 288), (289, 286, 290), (281, 277, 280), (285, 278, 291), (292, 291, 278), (292, 293, 291), (295, 291, 293), (293, 297, 296), (297, 298, 296), (298, 300, 296), (294, 301, 297), (293, 303, 302), (295, 293, 302), (303, 304, 305), (304, 306, 305), (284, 302, 307), (308, 302, 309), (311, 309, 310), (313, 311, 310), (312, 314, 315), (317, 312, 315), (319, 316, 317), (318, 320, 316), (323, 321, 318), (324, 318, 319), (325, 324, 319), (324, 325, 326), (327, 326, 328), (329, 328, 326), (332, 330, 326), (325, 332, 326), (324, 333, 323), (334, 323, 333), (327, 335, 333), (336, 334, 333), (336, 337, 322), (334, 336, 322), (332, 317, 338), (341, 339, 314), (313, 341, 314), (340, 343, 342), (344, 340, 342), (344, 346, 345), (340, 344, 345), (347, 348, 346), (351, 348, 349), (353, 350, 351), (357, 355, 354), (353, 354, 352), (355, 356, 358), (361, 359, 358), (362, 358, 359), (363, 361, 358), (366, 364, 363), (361, 363, 364), (363, 367, 366), (367, 368, 366), (369, 370, 371), (372, 369, 371), (353, 373, 357), (375, 357, 376), (373, 376, 357), (374, 375, 370), (378, 347, 377), (379, 377, 380), (379, 381, 378), (382, 383, 384), (386, 346, 348), (343, 341, 387), (388, 344, 342), (390, 388, 342), (391, 342, 392), (391, 392, 306), (393, 389, 390), (394, 389, 393), (396, 394, 393), (397, 394, 395), (396, 390, 398), (399, 398, 390), (398, 399, 400), (343, 392, 342), (339, 401, 314), (308, 402, 307), (303, 309, 302), (265, 292, 278), (403, 257, 255), (404, 204, 241), (195, 239, 200), (198, 405, 197), (406, 191, 407), (188, 233, 232), (406, 190, 187), (2, 409, 109), (3, 410, 409), (161, 107, 163), (112, 412, 121), (116, 112, 121), (101, 414, 413), (414, 415, 413), (416, 418, 417), (416, 420, 419), (421, 416, 419), (420, 422, 419), (423, 425, 424), (422, 423, 424), (425, 426, 427), (425, 429, 428), (430, 425, 428), (432, 428, 431), (430, 433, 424), (432, 434, 435), (437, 428, 429), (438, 423, 439), (440, 438, 439), (413, 441, 442), (442, 443, 444), (445, 443, 446), (447, 446, 443), (446, 447, 448), (451, 449, 447), (448, 447, 449), (446, 452, 445), (452, 453, 445), (454, 444, 445), (453, 454, 445), (454, 453, 412), (451, 447, 443), (451, 441, 455), (456, 451, 455), (457, 456, 455), (456, 459, 458), (450, 456, 458), (458, 433, 460), (462, 458, 460), (463, 462, 460), (462, 463, 365), (462, 464, 461), (464, 449, 461), (435, 463, 460), (466, 457, 455), (415, 466, 455), (441, 415, 455), (416, 421, 415), (97, 468, 467), (410, 442, 444), (151, 117, 152), (466, 421, 419), (471, 470, 469), (431, 472, 434), (472, 475, 474), (477, 474, 475), (479, 477, 475), (478, 481, 480), (477, 478, 480), (481, 482, 483), (485, 481, 483), (486, 485, 483), (485, 488, 487), (487, 489, 490), (491, 490, 489), (488, 492, 489), (487, 493, 494), (493, 496, 495), (493, 497, 498), (499, 498, 497), (495, 401, 497), (338, 495, 496), (501, 493, 498), (502, 501, 503), (505, 501, 504), (503, 505, 506), (508, 506, 509), (505, 509, 506), (507, 510, 506), (509, 504, 386), (331, 491, 489), (488, 511, 492), (511, 486, 483), (512, 485, 502), (484, 513, 480), (512, 510, 513), (476, 359, 474), (434, 360, 364), (515, 449, 516), (465, 516, 449), (516, 465, 517), (516, 155, 515), (372, 517, 368), (369, 372, 368), (372, 519, 518), (519, 154, 518), (520, 521, 522), (523, 522, 521), (523, 524, 522), (526, 523, 525), (527, 526, 525), (148, 522, 524), (528, 159, 224), (529, 528, 224), (158, 530, 531), (528, 233, 189), (192, 232, 196), (159, 222, 224), (228, 223, 226), (231, 237, 239), (166, 219, 221), (162, 166, 221), (235, 216, 218), (212, 240, 210), (157, 13, 102), (11, 102, 13), (96, 21, 19), (29, 532, 32), (100, 2, 106), (119, 115, 113), (181, 253, 183), (251, 183, 253), (184, 140, 253), (533, 56, 73), (535, 58, 533), (534, 535, 536), (62, 536, 537), (539, 537, 536), (538, 540, 541), (542, 540, 440), (544, 538, 541), (539, 545, 540), (543, 537, 538), (516, 518, 155), (154, 155, 518), (299, 400, 298), (548, 546, 299), (125, 126, 129), (549, 132, 144), (137, 139, 136), (0, 418, 101), (414, 101, 418), (453, 550, 412), (121, 412, 550), (148, 123, 150), (138, 552, 551), (142, 138, 551), (425, 430, 424), (337, 321, 322), (337, 289, 553), (556, 395, 396), (557, 556, 558), (558, 559, 560), (561, 558, 560), (562, 561, 560), (562, 560, 547), (25, 532, 29), (225, 529, 224), (231, 195, 196), (565, 564, 563), (564, 566, 563), (236, 182, 240), (567, 242, 247), (567, 260, 568), (569, 72, 66), (27, 42, 92), (94, 92, 42), (571, 275, 273), (261, 262, 266), (85, 79, 81), (572, 288, 573), (574, 287, 572), (529, 228, 233), (229, 196, 232), (199, 238, 203), (223, 217, 226), (227, 213, 230), (203, 209, 205), (174, 234, 235), (234, 179, 236), (208, 182, 183), (207, 183, 245), (530, 20, 531), (13, 531, 20), (23, 407, 25), (201, 565, 575), (198, 575, 405), (576, 405, 575), (565, 577, 575), (404, 567, 566), (149, 129, 186), (549, 186, 129), (145, 136, 178), (139, 178, 136), (52, 578, 74), (579, 74, 578), (580, 578, 581), (583, 578, 582), (583, 582, 90), (584, 583, 335), (82, 572, 81), (285, 282, 279), (523, 521, 525), (525, 586, 585), (587, 395, 555), (589, 397, 587), (590, 587, 591), (548, 297, 301), (408, 530, 190), (407, 193, 532), (565, 275, 577), (570, 577, 275), (37, 577, 570), (222, 162, 221), (230, 211, 237), (566, 568, 274), (549, 146, 173), (186, 549, 173), (184, 139, 140), (248, 252, 259), (574, 273, 276), (280, 267, 268), (148, 526, 147), (147, 590, 592), (552, 558, 551), (593, 557, 552), (597, 595, 594), (595, 596, 598), (597, 599, 600), (600, 601, 602), (328, 601, 584), (600, 603, 604), (606, 604, 603), (597, 604, 607), (609, 599, 594), (609, 610, 608), (613, 611, 609), (613, 594, 595), (328, 335, 327), (554, 288, 289), (554, 614, 573), (615, 373, 381), (382, 615, 381), (616, 376, 615), (588, 616, 615), (384, 588, 615), (616, 617, 585), (380, 388, 389), (300, 293, 296), (619, 467, 544), (97, 67, 468), (95, 71, 72), (99, 418, 12), (5, 12, 418), (158, 531, 157), (193, 194, 197), (454, 409, 410), (542, 544, 541), (619, 621, 622), (65, 62, 537), (49, 50, 68), (53, 68, 50), (622, 420, 417), (451, 456, 450), (612, 613, 623), (608, 579, 580), (625, 624, 598), (596, 625, 598), (624, 470, 598), (330, 329, 326), (433, 435, 460), (514, 362, 359), (385, 497, 345), (401, 345, 497), (98, 15, 17), (18, 95, 569), (92, 26, 27), (102, 11, 8), (528, 190, 530), (405, 32, 197), (193, 32, 532), (111, 165, 107), (108, 111, 107), (169, 235, 218), (170, 169, 218), (207, 245, 206), (468, 64, 65), (543, 468, 65), (60, 70, 59), (94, 43, 47), (418, 622, 417), (82, 571, 574), (446, 515, 452), (550, 452, 515), (258, 403, 301), (263, 258, 301), (536, 612, 623), (539, 623, 545), (471, 545, 623), (533, 610, 611), (578, 75, 582), (469, 624, 429), (427, 469, 429), (605, 607, 604), (463, 434, 364), (365, 463, 364), (352, 509, 350), (341, 310, 387), (618, 622, 620), (17, 66, 98), (67, 98, 66), (42, 39, 38), (101, 442, 4), (411, 4, 442), (155, 550, 515), (141, 561, 254), (256, 254, 561), (426, 469, 427), (612, 533, 611), (75, 88, 90), (582, 75, 90), (422, 433, 459), (553, 290, 627), (290, 402, 627), (462, 366, 464), (368, 464, 366), (585, 375, 376), (616, 585, 376), (437, 628, 479), (436, 437, 479), (628, 625, 629), (490, 491, 496), (514, 508, 354), (362, 514, 354), (63, 72, 70), (94, 49, 71), (69, 71, 49), (41, 40, 78), (37, 571, 35), (83, 35, 571), (269, 260, 261), (62, 58, 534), (51, 76, 52), (44, 86, 91), (85, 572, 573), (614, 85, 573), (284, 291, 295), (601, 581, 584), (90, 336, 333), (583, 333, 335), (607, 626, 629), (606, 329, 330), (323, 334, 322), (507, 476, 513), (510, 507, 513), (501, 499, 504), (316, 311, 312), (102, 103, 157), (275, 566, 274), (164, 115, 167), (247, 248, 259), (260, 247, 259), (133, 552, 135), (562, 256, 561), (277, 283, 276), (287, 276, 283), (264, 294, 292), (526, 589, 590), (591, 555, 557), (547, 559, 546), (628, 478, 479), (330, 489, 606), (492, 606, 489), (402, 311, 627), (320, 627, 311), (355, 362, 354), (385, 504, 499), (303, 387, 309), (310, 309, 387), (382, 384, 615), (383, 380, 394), (391, 399, 390), (99, 618, 620), (18, 569, 17), (28, 39, 27), (3, 4, 411), (118, 550, 153), (130, 549, 129), (253, 141, 254), (250, 253, 254), (621, 440, 439), (75, 44, 91), (466, 422, 459), (457, 466, 459), (465, 368, 517), (527, 585, 617), (559, 400, 546), (624, 437, 429), (597, 629, 596), (625, 596, 629), (603, 328, 329), (481, 484, 480), (332, 496, 331), (491, 331, 496), (360, 361, 364), (346, 385, 345), (14, 13, 20), (408, 23, 21), (576, 31, 32), (161, 104, 105), (404, 201, 202), (115, 122, 167), (149, 167, 122), (175, 145, 176), (244, 251, 243), (467, 543, 544), (34, 78, 36), (40, 36, 78), (272, 280, 277), (520, 152, 154), (592, 591, 593), (403, 548, 301), (613, 598, 623), (470, 623, 598), (608, 601, 599), (336, 89, 87), (436, 431, 428), (553, 320, 321), (370, 363, 358), (374, 358, 356), (381, 349, 378), (306, 343, 387), (305, 306, 387), (9, 97, 467), (99, 467, 618), (34, 35, 83), (269, 274, 568), (131, 593, 133), (255, 562, 547), (403, 547, 548), (540, 471, 469), (440, 469, 438), (73, 579, 610), (614, 337, 84), (87, 84, 337), (290, 284, 307), (402, 290, 307), (586, 370, 375), (588, 383, 397), (399, 306, 400), (300, 400, 306), (478, 629, 482), (626, 482, 629), (605, 492, 511), (476, 480, 513), (502, 487, 494), (338, 315, 500), (508, 352, 354), (350, 386, 348), (339, 340, 345), (6, 12, 5), (577, 33, 575), (31, 575, 33), (109, 454, 412), (110, 109, 412), (150, 520, 522), (131, 147, 592), (142, 551, 561), (621, 423, 420), (85, 614, 84), (449, 458, 461), (521, 372, 371), (586, 521, 371), (527, 588, 589), (559, 396, 398), (436, 475, 473), (605, 483, 626), (482, 626, 483), (332, 325, 319), (360, 474, 359), (502, 506, 512), (510, 512, 506), (401, 315, 314), (374, 356, 357), (353, 381, 373), (377, 344, 388), (2, 1, 0), (6, 5, 0), (11, 10, 9), (6, 8, 9), (14, 10, 11), (10, 14, 15), (19, 18, 17), (15, 14, 20), (18, 19, 21), (22, 21, 23), (24, 23, 25), (25, 29, 28), (32, 31, 30), (30, 33, 35), (30, 36, 38), (42, 38, 40), (43, 41, 44), (43, 45, 46), (50, 51, 52), (56, 55, 53), (58, 57, 55), (60, 59, 55), (62, 61, 60), (64, 63, 60), (63, 64, 67), (59, 68, 53), (59, 70, 69), (70, 72, 71), (74, 73, 56), (46, 45, 75), (41, 78, 77), (80, 79, 77), (79, 80, 82), (34, 83, 82), (77, 79, 85), (86, 84, 87), (93, 24, 26), (93, 92, 94), (95, 22, 24), (98, 97, 16), (103, 102, 8), (7, 100, 104), (104, 100, 106), (105, 106, 108), (108, 106, 2), (108, 109, 110), (114, 111, 112), (116, 118, 117), (119, 113, 117), (120, 124, 123), (126, 125, 122), (129, 126, 127), (132, 130, 128), (132, 131, 133), (136, 134, 133), (139, 137, 138), (143, 144, 132), (144, 143, 145), (128, 127, 148), (123, 124, 151), (117, 118, 153), (153, 155, 154), (159, 158, 157), (159, 156, 161), (161, 163, 162), (162, 163, 165), (166, 164, 167), (166, 168, 169), (169, 168, 172), (169, 171, 173), (174, 175, 176), (177, 176, 178), (179, 180, 181), (185, 184, 181), (149, 186, 171), (190, 189, 188), (187, 188, 192), (191, 192, 194), (194, 192, 196), (199, 198, 197), (194, 195, 200), (199, 203, 202), (203, 205, 204), (204, 205, 207), (207, 205, 209), (211, 210, 208), (211, 213, 212), (213, 215, 214), (217, 216, 214), (217, 220, 219), (223, 222, 221), (223, 225, 224), (226, 217, 215), (229, 228, 226), (229, 227, 230), (228, 229, 232), (214, 216, 235), (214, 234, 236), (238, 237, 211), (200, 239, 237), (241, 204, 206), (206, 245, 244), (246, 242, 206), (251, 250, 249), (248, 243, 249), (249, 254, 256), (252, 249, 255), (252, 257, 258), (260, 259, 258), (264, 262, 258), (262, 264, 265), (267, 266, 265), (267, 269, 261), (270, 269, 267), (274, 270, 272), (273, 272, 277), (279, 268, 265), (281, 280, 268), (282, 285, 284), (287, 283, 286), (289, 288, 286), (285, 279, 278), (292, 294, 293), (293, 294, 297), (297, 299, 298), (294, 263, 301), (293, 304, 303), (304, 300, 306), (284, 295, 302), (308, 307, 302), (311, 308, 309), (313, 312, 311), (312, 313, 314), (317, 316, 312), (319, 318, 316), (318, 321, 320), (323, 322, 321), (324, 323, 318), (327, 324, 326), (332, 331, 330), (324, 327, 333), (336, 87, 337), (332, 319, 317), (341, 340, 339), (340, 341, 343), (344, 347, 346), (347, 349, 348), (351, 350, 348), (353, 352, 350), (357, 356, 355), (353, 357, 354), (361, 360, 359), (362, 355, 358), (366, 365, 364), (367, 369, 368), (369, 367, 370), (375, 374, 357), (378, 349, 347), (379, 378, 377), (379, 382, 381), (382, 379, 383), (386, 385, 346), (390, 389, 388), (391, 390, 342), (394, 380, 389), (396, 395, 394), (397, 383, 394), (396, 393, 390), (265, 264, 292), (404, 202, 204), (406, 187, 191), (188, 189, 233), (406, 408, 190), (2, 3, 409), (3, 411, 410), (161, 105, 107), (112, 110, 412), (414, 416, 415), (416, 414, 418), (416, 417, 420), (420, 423, 422), (423, 426, 425), (425, 427, 429), (432, 430, 428), (430, 432, 433), (432, 431, 434), (437, 436, 428), (438, 426, 423), (413, 415, 441), (442, 441, 443), (445, 444, 443), (451, 450, 449), (454, 410, 444), (451, 443, 441), (456, 457, 459), (458, 459, 433), (462, 461, 458), (464, 465, 449), (415, 421, 466), (410, 411, 442), (151, 124, 117), (431, 473, 472), (472, 473, 475), (477, 476, 474), (479, 478, 477), (478, 482, 481), (485, 484, 481), (485, 486, 488), (487, 488, 489), (487, 490, 493), (493, 490, 496), (493, 495, 497), (495, 500, 401), (338, 500, 495), (501, 494, 493), (502, 494, 501), (505, 503, 501), (508, 507, 506), (509, 505, 504), (488, 486, 511), (512, 484, 485), (484, 512, 513), (476, 514, 359), (434, 472, 360), (515, 448, 449), (372, 518, 517), (519, 520, 154), (520, 519, 521), (526, 524, 523), (148, 150, 522), (528, 158, 159), (158, 528, 530), (528, 529, 233), (192, 188, 232), (159, 160, 222), (228, 225, 223), (231, 230, 237), (166, 170, 219), (212, 236, 240), (157, 531, 13), (96, 408, 21), (100, 1, 2), (181, 184, 253), (251, 244, 183), (533, 58, 56), (535, 534, 58), (62, 534, 536), (539, 538, 537), (538, 539, 540), (542, 541, 540), (544, 543, 538), (543, 65, 537), (516, 517, 518), (299, 546, 400), (548, 547, 546), (549, 130, 132), (0, 5, 418), (453, 452, 550), (148, 127, 123), (138, 135, 552), (337, 553, 321), (337, 554, 289), (556, 555, 395), (557, 555, 556), (558, 556, 559), (561, 551, 558), (25, 407, 532), (231, 239, 195), (564, 404, 566), (236, 179, 182), (567, 241, 242), (567, 247, 260), (569, 95, 72), (27, 39, 42), (571, 570, 275), (572, 287, 288), (574, 276, 287), (529, 225, 228), (229, 231, 196), (199, 200, 238), (223, 220, 217), (227, 215, 213), (203, 238, 209), (174, 177, 234), (234, 177, 179), (208, 240, 182), (207, 208, 183), (530, 96, 20), (23, 406, 407), (201, 564, 565), (198, 201, 575), (404, 241, 567), (149, 125, 129), (145, 143, 136), (139, 185, 178), (52, 76, 578), (580, 579, 578), (583, 581, 578), (584, 581, 583), (82, 574, 572), (525, 521, 586), (587, 397, 395), (589, 588, 397), (590, 589, 587), (548, 299, 297), (408, 96, 530), (407, 191, 193), (565, 563, 275), (222, 160, 162), (230, 213, 211), (566, 567, 568), (549, 144, 146), (184, 185, 139), (574, 571, 273), (280, 271, 267), (148, 524, 526), (147, 526, 590), (552, 557, 558), (593, 591, 557), (597, 596, 595), (597, 594, 599), (600, 599, 601), (328, 602, 601), (600, 602, 603), (606, 605, 604), (597, 600, 604), (609, 608, 599), (609, 611, 610), (613, 612, 611), (613, 609, 594), (328, 584, 335), (554, 573, 288), (615, 376, 373), (588, 617, 616), (380, 377, 388), (300, 304, 293), (619, 618, 467), (97, 98, 67), (95, 93, 71), (99, 620, 418), (542, 619, 544), (619, 542, 621), (65, 61, 62), (49, 48, 50), (622, 621, 420), (608, 610, 579), (625, 437, 624), (433, 432, 435), (385, 499, 497), (401, 339, 345), (18, 22, 95), (528, 189, 190), (405, 576, 32), (193, 197, 32), (111, 114, 165), (169, 174, 235), (468, 67, 64), (60, 63, 70), (94, 42, 43), (418, 620, 622), (82, 83, 571), (446, 448, 515), (258, 257, 403), (536, 535, 612), (539, 536, 623), (533, 73, 610), (578, 76, 75), (469, 470, 624), (605, 626, 607), (463, 435, 434), (352, 508, 509), (341, 313, 310), (618, 619, 622), (17, 569, 66), (101, 413, 442), (155, 153, 550), (141, 142, 561), (426, 438, 469), (612, 535, 533), (75, 91, 88), (422, 424, 433), (553, 289, 290), (462, 365, 366), (585, 586, 375), (437, 625, 628), (514, 507, 508), (63, 66, 72), (94, 47, 49), (37, 570, 571), (269, 568, 260), (62, 57, 58), (44, 77, 86), (85, 81, 572), (284, 285, 291), (601, 580, 581), (90, 89, 336), (583, 90, 333), (606, 603, 329), (507, 514, 476), (501, 498, 499), (316, 320, 311), (275, 563, 566), (164, 114, 115), (247, 246, 248), (133, 593, 552), (277, 281, 283), (264, 263, 294), (526, 527, 589), (591, 587, 555), (547, 560, 559), (330, 331, 489), (402, 308, 311), (385, 386, 504), (303, 305, 387), (383, 379, 380), (118, 121, 550), (253, 140, 141), (621, 542, 440), (75, 45, 44), (466, 419, 422), (465, 464, 368), (527, 525, 585), (559, 398, 400), (597, 607, 629), (603, 602, 328), (332, 338, 496), (408, 406, 23), (161, 156, 104), (404, 564, 201), (115, 119, 122), (149, 172, 167), (175, 146, 145), (467, 468, 543), (34, 80, 78), (272, 271, 280), (520, 151, 152), (592, 590, 591), (613, 595, 598), (470, 471, 623), (608, 580, 601), (436, 473, 431), (553, 627, 320), (370, 367, 363), (374, 370, 358), (381, 351, 349), (306, 392, 343), (9, 16, 97), (99, 9, 467), (269, 270, 274), (131, 592, 593), (255, 256, 562), (403, 255, 547), (540, 545, 471), (440, 540, 469), (73, 74, 579), (614, 554, 337), (290, 286, 284), (586, 371, 370), (588, 384, 383), (399, 391, 306), (300, 298, 400), (478, 628, 629), (605, 606, 492), (476, 477, 480), (502, 485, 487), (338, 317, 315), (350, 509, 386), (577, 37, 33), (31, 576, 575), (109, 409, 454), (150, 151, 520), (131, 128, 147), (621, 439, 423), (449, 450, 458), (521, 519, 372), (527, 617, 588), (559, 556, 396), (436, 479, 475), (605, 511, 483), (360, 472, 474), (502, 503, 506), (401, 500, 315), (353, 351, 381), (377, 347, 344)])
me_mesh_002.polygons.foreach_set('use_smooth', [True] * 1256)
me_mesh_002.use_remesh_fix_poles = True
me_mesh_002.use_remesh_preserve_attributes = False
me_mesh_002.update()

# ---- objects
ob_cloud_spheroid = bpy.data.objects.new('Cloud spheroid', me_mesh)
ob_cloud_spheroid_001 = bpy.data.objects.new('Cloud spheroid.001', me_mesh_001)
ob_cloud_spheroid_002 = bpy.data.objects.new('Cloud spheroid.002', me_mesh_002)

# ---- transforms, parenting, visibility, modifiers, constraints
ob_cloud_spheroid.location = (-0.03664, -0.0382, -0.1906)
ob_cloud_spheroid.scale = (0.4122, 0.4463, 0.4345)
ob_cloud_spheroid_001.location = (-0.03664, -0.0382, -0.1906)
ob_cloud_spheroid_001.scale = (0.4122, 0.4463, 0.4345)
ob_cloud_spheroid_002.location = (-0.03664, -0.0382, -0.1906)
ob_cloud_spheroid_002.scale = (0.4122, 0.4463, 0.4345)
_m = ob_cloud_spheroid_002.modifiers.new('Decimate', 'DECIMATE')
_m.ratio = 0.25

# ---- collection membership
col_lods.objects.link(ob_cloud_spheroid)
col_lods.objects.link(ob_cloud_spheroid_001)
col_lods.objects.link(ob_cloud_spheroid_002)

# ---- scene / render settings (as saved in the file)
scene.frame_start = 1; scene.frame_end = 250; scene.frame_set(1)
scene.render.engine = 'BLENDER_EEVEE_NEXT'
scene.cycles.sampling_pattern = 'TABULATED_SOBOL'
scene.cycles.use_light_tree = False
scene.view_settings.view_transform = 'Filmic'
bpy.context.view_layer.update()

# ---- added for rendering (the .blend has no active camera and no usable light): camera, sun
cam_auto = bpy.data.cameras.new('AutoCamera')
cam_auto.lens = 50.0
cam_auto.sensor_width = 36.0
cam_auto.clip_end = 1000.0
ob_auto_camera = bpy.data.objects.new('AutoCamera', cam_auto)
scene.collection.objects.link(ob_auto_camera)
ob_auto_camera.location = (3.21666, -3.85961, 2.57067)
ob_auto_camera.rotation_euler = (1.09748, -7.21219e-08, 0.694738)
scene.camera = ob_auto_camera
light_auto_sun = bpy.data.lights.new('AutoSun', 'SUN')
light_auto_sun.energy = 3.0
light_auto_sun.angle = 0.0523599
ob_auto_sun = bpy.data.objects.new('AutoSun', light_auto_sun)
scene.collection.objects.link(ob_auto_sun)
ob_auto_sun.rotation_euler = (0.872665, 0.174533, 0.523599)
bpy.context.view_layer.update()
